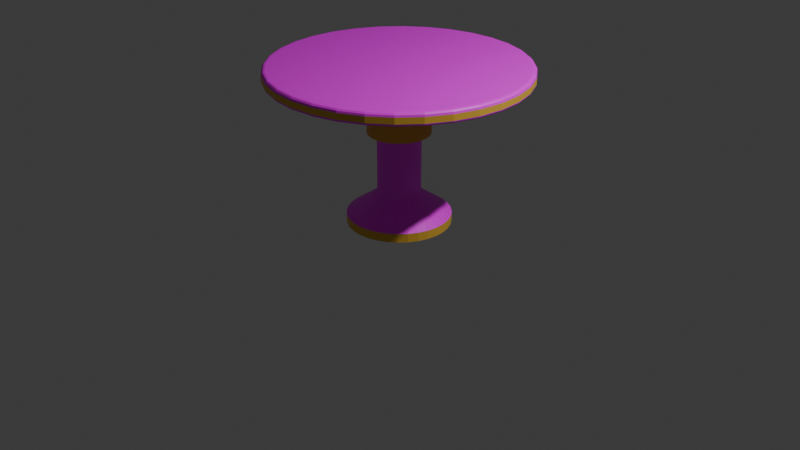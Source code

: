 # Source: table.blend  (saved by Blender 4.0.36; exported with 4.5.12 LTS)
import bpy
from mathutils import Matrix  # noqa: F401  (used for matrix-valued properties, if any)

bpy.ops.wm.read_factory_settings(use_empty=True)
scene = bpy.context.scene
scene.name = 'Scene'

# ---- collections
col_collection = bpy.data.collections.new('Collection'); scene.collection.children.link(col_collection)

# ---- images (referenced by path relative to the original .blend; pixels are not part of the script)
import os
ASSET_DIR = os.environ.get("B2B_ASSET_DIR", "")  # directory of the original .blend (textures are referenced by path, not embedded)
HERE = os.path.dirname(os.path.abspath(__file__))  # packed textures are extracted next to this script under _unpacked/

def load_image(name, relpath, width, height, colorspace="sRGB"):
    """Load a texture the original file referenced (path relative to the .blend, or extracted next to this script)."""
    p = next((c for c in (os.path.join(HERE, relpath), os.path.join(ASSET_DIR, relpath)) if relpath and os.path.exists(c)), "")
    if p:
        img = bpy.data.images.load(p, check_existing=True)
        img.name = name
    else:  # same state as the original file: an image datablock whose file is absent (Cycles renders it pink)
        img = bpy.data.images.new(name, width, height)
        img.source = "FILE"
        img.filepath = "//" + (relpath or name)
    img.colorspace_settings.name = colorspace
    return img
img_wood_dark_512_jpg = load_image('wood_dark_512.jpg', 'wood_dark_512.jpg', 1024, 1024, 'sRGB')

# ---- materials (node trees are filled in below, after node groups)
mat_material_001 = bpy.data.materials.new('Material.001')
mat_material_001.use_transparent_shadow = False
mat_material_003 = bpy.data.materials.new('Material.003')
mat_material_003.use_transparent_shadow = False

# ---- material node trees
mat_material_001.use_nodes = True; mat_material_001.node_tree.nodes.clear()
_N = mat_material_001.node_tree.nodes; _L = mat_material_001.node_tree.links
n0 = _N.new('ShaderNodeBsdfPrincipled'); n0.name = 'Principled BSDF'; n0.location = (-27, 186)
n0.inputs[3].default_value = 1.45
n1 = _N.new('ShaderNodeOutputMaterial'); n1.name = 'Material Output'; n1.location = (263, 186)
n2 = _N.new('ShaderNodeTexImage'); n2.name = 'Image Texture'; n2.location = (-378, 162)
n2.image = img_wood_dark_512_jpg
_L.new(n0.outputs[0], n1.inputs[0])
_L.new(n2.outputs[0], n0.inputs[0])
n1.is_active_output = True
mat_material_003.use_nodes = True; mat_material_003.node_tree.nodes.clear()
_N = mat_material_003.node_tree.nodes; _L = mat_material_003.node_tree.links
n0 = _N.new('ShaderNodeBsdfPrincipled'); n0.name = 'Principled BSDF'; n0.location = (10, 300)
n0.inputs[0].default_value = (0.8002, 0.4752, 0.05915, 1.0)
n0.inputs[3].default_value = 1.45
n1 = _N.new('ShaderNodeOutputMaterial'); n1.name = 'Material Output'; n1.location = (300, 300)
_L.new(n0.outputs[0], n1.inputs[0])
n1.is_active_output = True

# ---- world
world_world = bpy.data.worlds.new('World'); scene.world = world_world
world_world.use_nodes = True; world_world.node_tree.nodes.clear()
_N = world_world.node_tree.nodes; _L = world_world.node_tree.links
n0 = _N.new('ShaderNodeOutputWorld'); n0.name = 'World Output'; n0.location = (300, 300)
n1 = _N.new('ShaderNodeBackground'); n1.name = 'Background'; n1.location = (10, 300)
n1.inputs[0].default_value = (0.05088, 0.05088, 0.05088, 1.0)
_L.new(n1.outputs[0], n0.inputs[0])
n0.is_active_output = True
world_world.color = (0.05088, 0.05088, 0.05088)
world_world.use_sun_shadow = False
world_world.sun_shadow_jitter_overblur = 0.0

# ---- cameras
cam_camera = bpy.data.cameras.new('Camera')
cam_camera.clip_end = 100.0
cam_camera.ortho_scale = 7.314

# ---- lights
light_light = bpy.data.lights.new('Light', 'POINT')
light_light.transmission_factor = 0.0
light_light.use_soft_falloff = False
light_light.energy = 1000.0
light_light.shadow_soft_size = 0.1
light_light.shadow_maximum_resolution = 0.006
light_light.use_absolute_resolution = True

# ---- meshes
me_cylinder = bpy.data.meshes.new('Cylinder')
me_cylinder.from_pydata([(0.0, 1.0, 0.0009689), (0.0, 1.0, 0.1735), (0.1951, 0.9808, 0.0009689), (0.1951, 0.9808, 0.1735), (0.3827, 0.9239, 0.0009689), (0.3827, 0.9239, 0.1735), (0.5556, 0.8315, 0.0009689), (0.5556, 0.8315, 0.1735), (0.7071, 0.7071, 0.0009689), (0.7071, 0.7071, 0.1735), (0.8315, 0.5556, 0.0009689), (0.8315, 0.5556, 0.1735), (0.9239, 0.3827, 0.0009689), (0.9239, 0.3827, 0.1735), (0.9808, 0.1951, 0.0009689), (0.9808, 0.1951, 0.1735), (1.0, 0.0, 0.0009689), (1.0, 0.0, 0.1735), (0.9808, -0.1951, 0.0009689), (0.9808, -0.1951, 0.1735), (0.9239, -0.3827, 0.0009689), (0.9239, -0.3827, 0.1735), (0.8315, -0.5556, 0.0009689), (0.8315, -0.5556, 0.1735), (0.7071, -0.7071, 0.0009689), (0.7071, -0.7071, 0.1735), (0.5556, -0.8315, 0.0009689), (0.5556, -0.8315, 0.1735), (0.3827, -0.9239, 0.0009689), (0.3827, -0.9239, 0.1735), (0.1951, -0.9808, 0.0009689), (0.1951, -0.9808, 0.1735), (0.0, -1.0, 0.0009689), (0.0, -1.0, 0.1735), (-0.1951, -0.9808, 0.0009689), (-0.1951, -0.9808, 0.1735), (-0.3827, -0.9239, 0.0009689), (-0.3827, -0.9239, 0.1735), (-0.5556, -0.8315, 0.0009689), (-0.5556, -0.8315, 0.1735), (-0.7071, -0.7071, 0.0009689), (-0.7071, -0.7071, 0.1735), (-0.8315, -0.5556, 0.0009689), (-0.8315, -0.5556, 0.1735), (-0.9239, -0.3827, 0.0009689), (-0.9239, -0.3827, 0.1735), (-0.9808, -0.1951, 0.0009689), (-0.9808, -0.1951, 0.1735), (-1.0, 0.0, 0.0009689), (-1.0, 0.0, 0.1735), (-0.9808, 0.1951, 0.0009689), (-0.9808, 0.1951, 0.1735), (-0.9239, 0.3827, 0.0009689), (-0.9239, 0.3827, 0.1735), (-0.8315, 0.5556, 0.0009689), (-0.8315, 0.5556, 0.1735), (-0.7071, 0.7071, 0.0009689), (-0.7071, 0.7071, 0.1735), (-0.5556, 0.8315, 0.0009689), (-0.5556, 0.8315, 0.1735), (-0.3827, 0.9239, 0.0009689), (-0.3827, 0.9239, 0.1735), (-0.1951, 0.9808, 0.0009689), (-0.1951, 0.9808, 0.1735), (0.08083, 0.4064, 0.5843), (8.484e-09, 0.4143, 0.5843), (0.1586, 0.3828, 0.5843), (0.2302, 0.3445, 0.5843), (0.293, 0.293, 0.5843), (0.3445, 0.2302, 0.5843), (0.3828, 0.1586, 0.5843), (0.4064, 0.08083, 0.5843), (0.4143, -2.057e-09, 0.5843), (0.4064, -0.08083, 0.5843), (0.3828, -0.1586, 0.5843), (0.3445, -0.2302, 0.5843), (0.293, -0.293, 0.5843), (0.2302, -0.3445, 0.5843), (0.1586, -0.3828, 0.5843), (0.08083, -0.4064, 0.5843), (8.484e-09, -0.4143, 0.5843), (-0.08083, -0.4064, 0.5843), (-0.1586, -0.3828, 0.5843), (-0.2302, -0.3445, 0.5843), (-0.293, -0.293, 0.5843), (-0.3445, -0.2302, 0.5843), (-0.3828, -0.1586, 0.5843), (-0.4064, -0.08083, 0.5843), (-0.4143, -2.057e-09, 0.5843), (-0.4064, 0.08083, 0.5843), (-0.3828, 0.1586, 0.5843), (-0.3445, 0.2302, 0.5843), (-0.293, 0.293, 0.5843), (-0.2302, 0.3445, 0.5843), (-0.1586, 0.3828, 0.5843), (-0.08083, 0.4064, 0.5843), (0.08083, 0.4064, 0.5843), (8.484e-09, 0.4143, 0.5843), (0.1586, 0.3828, 0.5843), (0.2302, 0.3445, 0.5843), (0.293, 0.293, 0.5843), (0.3445, 0.2302, 0.5843), (0.3828, 0.1586, 0.5843), (0.4064, 0.08083, 0.5843), (0.4143, -2.057e-09, 0.5843), (0.4064, -0.08083, 0.5843), (0.3828, -0.1586, 0.5843), (0.3445, -0.2302, 0.5843), (0.293, -0.293, 0.5843), (0.2302, -0.3445, 0.5843), (0.1586, -0.3828, 0.5843), (0.08083, -0.4064, 0.5843), (8.484e-09, -0.4143, 0.5843), (-0.08083, -0.4064, 0.5843), (-0.1586, -0.3828, 0.5843), (-0.2302, -0.3445, 0.5843), (-0.293, -0.293, 0.5843), (-0.3445, -0.2302, 0.5843), (-0.3828, -0.1586, 0.5843), (-0.4064, -0.08083, 0.5843), (-0.4143, -2.057e-09, 0.5843), (-0.4064, 0.08083, 0.5843), (-0.3828, 0.1586, 0.5843), (-0.3445, 0.2302, 0.5843), (-0.293, 0.293, 0.5843), (-0.2302, 0.3445, 0.5843), (-0.1586, 0.3828, 0.5843), (-0.08083, 0.4064, 0.5843), (0.1173, 0.5897, 1.785), (6.511e-08, 0.6012, 1.785), (0.2301, 0.5554, 1.785), (0.334, 0.4999, 1.785), (0.4251, 0.4251, 1.785), (0.4999, 0.334, 1.785), (0.5554, 0.2301, 1.785), (0.5897, 0.1173, 1.785), (0.6012, -5.756e-09, 1.785), (0.5897, -0.1173, 1.785), (0.5554, -0.2301, 1.785), (0.4999, -0.334, 1.785), (0.4251, -0.4251, 1.785), (0.334, -0.4999, 1.785), (0.2301, -0.5554, 1.785), (0.1173, -0.5897, 1.785), (6.511e-08, -0.6012, 1.785), (-0.1173, -0.5897, 1.785), (-0.2301, -0.5554, 1.785), (-0.334, -0.4999, 1.785), (-0.4251, -0.4251, 1.785), (-0.4999, -0.334, 1.785), (-0.5554, -0.2301, 1.785), (-0.5897, -0.1173, 1.785), (-0.6012, -5.756e-09, 1.785), (-0.5897, 0.1173, 1.785), (-0.5554, 0.2301, 1.785), (-0.4999, 0.334, 1.785), (-0.4251, 0.4251, 1.785), (-0.334, 0.4999, 1.785), (-0.2301, 0.5554, 1.785), (-0.1173, 0.5897, 1.785), (0.1173, 0.5897, 2.145), (9.123e-08, 0.6012, 2.145), (0.2301, 0.5554, 2.145), (0.334, 0.4999, 2.145), (0.4251, 0.4251, 2.145), (0.4999, 0.334, 2.145), (0.5554, 0.2301, 2.145), (0.5897, 0.1173, 2.145), (0.6012, -5.756e-09, 2.145), (0.5897, -0.1173, 2.145), (0.5554, -0.2301, 2.145), (0.4999, -0.334, 2.145), (0.4251, -0.4251, 2.145), (0.334, -0.4999, 2.145), (0.2301, -0.5554, 2.145), (0.1173, -0.5897, 2.145), (9.123e-08, -0.6012, 2.145), (-0.1173, -0.5897, 2.145), (-0.2301, -0.5554, 2.145), (-0.334, -0.4999, 2.145), (-0.4251, -0.4251, 2.145), (-0.4999, -0.334, 2.145), (-0.5554, -0.2301, 2.145), (-0.5897, -0.1173, 2.145), (-0.6012, -5.756e-09, 2.145), (-0.5897, 0.1173, 2.145), (-0.5554, 0.2301, 2.145), (-0.4999, 0.334, 2.145), (-0.4251, 0.4251, 2.145), (-0.334, 0.4999, 2.145), (-0.2301, 0.5554, 2.145), (-0.1173, 0.5897, 2.145), (0.1075, 0.5403, 2.359), (9.553e-08, 0.5509, 2.359), (0.2108, 0.5089, 2.359), (0.306, 0.458, 2.359), (0.3895, 0.3895, 2.359), (0.458, 0.306, 2.359), (0.5089, 0.2108, 2.359), (0.5403, 0.1075, 2.359), (0.5509, -6.157e-09, 2.359), (0.5403, -0.1075, 2.359), (0.5089, -0.2108, 2.359), (0.458, -0.306, 2.359), (0.3895, -0.3895, 2.359), (0.306, -0.458, 2.359), (0.2108, -0.5089, 2.359), (0.1075, -0.5403, 2.359), (9.553e-08, -0.5509, 2.359), (-0.1075, -0.5403, 2.359), (-0.2108, -0.5089, 2.359), (-0.306, -0.458, 2.359), (-0.3895, -0.3895, 2.359), (-0.458, -0.306, 2.359), (-0.5089, -0.2108, 2.359), (-0.5403, -0.1075, 2.359), (-0.5509, -6.157e-09, 2.359), (-0.5403, 0.1075, 2.359), (-0.5089, 0.2108, 2.359), (-0.458, 0.306, 2.359), (-0.3895, 0.3895, 2.359), (-0.306, 0.458, 2.359), (-0.2108, 0.5089, 2.359), (-0.1075, 0.5403, 2.359), (0.1562, 0.7853, 2.646), (1.067e-07, 0.8007, 2.646), (0.3064, 0.7398, 2.646), (0.4448, 0.6658, 2.646), (0.5662, 0.5662, 2.646), (0.6658, 0.4448, 2.646), (0.7398, 0.3064, 2.646), (0.7853, 0.1562, 2.646), (0.8007, -7.356e-09, 2.646), (0.7853, -0.1562, 2.646), (0.7398, -0.3064, 2.646), (0.6658, -0.4448, 2.646), (0.5662, -0.5662, 2.646), (0.4448, -0.6658, 2.646), (0.3064, -0.7398, 2.646), (0.1562, -0.7853, 2.646), (1.067e-07, -0.8007, 2.646), (-0.1562, -0.7853, 2.646), (-0.3064, -0.7398, 2.646), (-0.4448, -0.6658, 2.646), (-0.5662, -0.5662, 2.646), (-0.6658, -0.4448, 2.646), (-0.7398, -0.3064, 2.646), (-0.7853, -0.1562, 2.646), (-0.8007, -7.356e-09, 2.646), (-0.7853, 0.1562, 2.646), (-0.7398, 0.3064, 2.646), (-0.6658, 0.4448, 2.646), (-0.5662, 0.5662, 2.646), (-0.4448, 0.6658, 2.646), (-0.3064, 0.7398, 2.646), (-0.1562, 0.7853, 2.646), (0.468, 2.353, 3.07), (0.4818, 2.422, 3.0), (0.4749, 2.388, 3.061), (0.48, 2.413, 3.035), (1.091e-07, 2.47, 3.0), (1.08e-07, 2.399, 3.07), (1.083e-07, 2.46, 3.035), (1.079e-07, 2.434, 3.061), (0.9181, 2.216, 3.07), (0.9451, 2.282, 3.0), (0.9316, 2.249, 3.061), (0.9415, 2.273, 3.035), (1.333, 1.995, 3.07), (1.372, 2.053, 3.0), (1.352, 2.024, 3.061), (1.367, 2.046, 3.035), (1.696, 1.696, 3.07), (1.746, 1.746, 3.0), (1.721, 1.721, 3.061), (1.74, 1.74, 3.035), (1.995, 1.333, 3.07), (2.053, 1.372, 3.0), (2.024, 1.352, 3.061), (2.046, 1.367, 3.035), (2.216, 0.9181, 3.07), (2.282, 0.9451, 3.0), (2.249, 0.9316, 3.061), (2.273, 0.9415, 3.035), (2.353, 0.468, 3.07), (2.422, 0.4818, 3.0), (2.388, 0.4749, 3.061), (2.413, 0.48, 3.035), (2.399, -2.794e-09, 3.07), (2.47, -4.389e-09, 3.0), (2.434, -3.609e-09, 3.061), (2.46, -4.191e-09, 3.035), (2.353, -0.468, 3.07), (2.422, -0.4818, 3.0), (2.388, -0.4749, 3.061), (2.413, -0.48, 3.035), (2.216, -0.9181, 3.07), (2.282, -0.9451, 3.0), (2.249, -0.9316, 3.061), (2.273, -0.9415, 3.035), (1.995, -1.333, 3.07), (2.053, -1.372, 3.0), (2.024, -1.352, 3.061), (2.046, -1.367, 3.035), (1.696, -1.696, 3.07), (1.746, -1.746, 3.0), (1.721, -1.721, 3.061), (1.74, -1.74, 3.035), (1.333, -1.995, 3.07), (1.372, -2.053, 3.0), (1.352, -2.024, 3.061), (1.367, -2.046, 3.035), (0.9181, -2.216, 3.07), (0.9451, -2.282, 3.0), (0.9316, -2.249, 3.061), (0.9415, -2.273, 3.035), (0.468, -2.353, 3.07), (0.4818, -2.422, 3.0), (0.4749, -2.388, 3.061), (0.48, -2.413, 3.035), (1.085e-07, -2.399, 3.07), (1.091e-07, -2.47, 3.0), (1.081e-07, -2.434, 3.061), (1.083e-07, -2.46, 3.035), (-0.468, -2.353, 3.07), (-0.4818, -2.422, 3.0), (-0.4749, -2.388, 3.061), (-0.48, -2.413, 3.035), (-0.9181, -2.216, 3.07), (-0.9451, -2.282, 3.0), (-0.9316, -2.249, 3.061), (-0.9415, -2.273, 3.035), (-1.333, -1.995, 3.07), (-1.372, -2.053, 3.0), (-1.352, -2.024, 3.061), (-1.367, -2.046, 3.035), (-1.696, -1.696, 3.07), (-1.746, -1.746, 3.0), (-1.721, -1.721, 3.061), (-1.74, -1.74, 3.035), (-1.995, -1.333, 3.07), (-2.053, -1.372, 3.0), (-2.024, -1.352, 3.061), (-2.046, -1.367, 3.035), (-2.216, -0.9181, 3.07), (-2.282, -0.9451, 3.0), (-2.249, -0.9316, 3.061), (-2.273, -0.9415, 3.035), (-2.353, -0.468, 3.07), (-2.422, -0.4818, 3.0), (-2.388, -0.4749, 3.061), (-2.413, -0.48, 3.035), (-2.399, -3.26e-09, 3.07), (-2.47, -4.389e-09, 3.0), (-2.434, -3.842e-09, 3.061), (-2.46, -4.249e-09, 3.035), (-2.353, 0.468, 3.07), (-2.422, 0.4818, 3.0), (-2.388, 0.4749, 3.061), (-2.413, 0.48, 3.035), (-2.216, 0.9181, 3.07), (-2.282, 0.9451, 3.0), (-2.249, 0.9316, 3.061), (-2.273, 0.9415, 3.035), (-1.995, 1.333, 3.07), (-2.053, 1.372, 3.0), (-2.024, 1.352, 3.061), (-2.046, 1.367, 3.035), (-1.696, 1.696, 3.07), (-1.746, 1.746, 3.0), (-1.721, 1.721, 3.061), (-1.74, 1.74, 3.035), (-1.333, 1.995, 3.07), (-1.372, 2.053, 3.0), (-1.352, 2.024, 3.061), (-1.367, 2.046, 3.035), (-0.9181, 2.216, 3.07), (-0.9451, 2.282, 3.0), (-0.9316, 2.249, 3.061), (-0.9415, 2.273, 3.035), (-0.468, 2.353, 3.07), (-0.4818, 2.422, 3.0), (-0.4749, 2.388, 3.061), (-0.48, 2.413, 3.035), (0.4818, 2.422, 2.881), (0.4734, 2.38, 2.833), (0.4807, 2.417, 2.859), (0.4776, 2.401, 2.841), (1.13e-07, 2.426, 2.833), (1.121e-07, 2.47, 2.881), (1.129e-07, 2.448, 2.841), (1.126e-07, 2.464, 2.859), (0.9451, 2.282, 2.881), (0.9286, 2.242, 2.833), (0.9429, 2.276, 2.859), (0.9368, 2.262, 2.841), (1.372, 2.053, 2.881), (1.348, 2.018, 2.833), (1.369, 2.049, 2.859), (1.36, 2.035, 2.841), (1.746, 1.746, 2.881), (1.716, 1.716, 2.833), (1.742, 1.742, 2.859), (1.731, 1.731, 2.841), (2.053, 1.372, 2.881), (2.018, 1.348, 2.833), (2.049, 1.369, 2.859), (2.035, 1.36, 2.841), (2.282, 0.9451, 2.881), (2.242, 0.9286, 2.833), (2.276, 0.9429, 2.859), (2.262, 0.9368, 2.841), (2.422, 0.4818, 2.881), (2.38, 0.4734, 2.833), (2.417, 0.4807, 2.859), (2.401, 0.4776, 2.841), (2.47, -4.389e-09, 2.881), (2.426, -4.466e-09, 2.833), (2.464, -4.395e-09, 2.859), (2.448, -4.424e-09, 2.841), (2.422, -0.4818, 2.881), (2.38, -0.4734, 2.833), (2.417, -0.4807, 2.859), (2.401, -0.4776, 2.841), (2.282, -0.9451, 2.881), (2.242, -0.9286, 2.833), (2.276, -0.9429, 2.859), (2.262, -0.9368, 2.841), (2.053, -1.372, 2.881), (2.018, -1.348, 2.833), (2.049, -1.369, 2.859), (2.035, -1.36, 2.841), (1.746, -1.746, 2.881), (1.716, -1.716, 2.833), (1.742, -1.742, 2.859), (1.731, -1.731, 2.841), (1.372, -2.053, 2.881), (1.348, -2.018, 2.833), (1.369, -2.049, 2.859), (1.36, -2.035, 2.841), (0.9451, -2.282, 2.881), (0.9286, -2.242, 2.833), (0.9429, -2.276, 2.859), (0.9368, -2.262, 2.841), (0.4818, -2.422, 2.881), (0.4734, -2.38, 2.833), (0.4807, -2.417, 2.859), (0.4776, -2.401, 2.841), (1.121e-07, -2.47, 2.881), (1.13e-07, -2.426, 2.833), (1.126e-07, -2.464, 2.859), (1.129e-07, -2.448, 2.841), (-0.4818, -2.422, 2.881), (-0.4734, -2.38, 2.833), (-0.4807, -2.417, 2.859), (-0.4776, -2.401, 2.841), (-0.9451, -2.282, 2.881), (-0.9286, -2.242, 2.833), (-0.9429, -2.276, 2.859), (-0.9368, -2.262, 2.841), (-1.372, -2.053, 2.881), (-1.348, -2.018, 2.833), (-1.369, -2.049, 2.859), (-1.36, -2.035, 2.841), (-1.746, -1.746, 2.881), (-1.716, -1.716, 2.833), (-1.742, -1.742, 2.859), (-1.731, -1.731, 2.841), (-2.053, -1.372, 2.881), (-2.018, -1.348, 2.833), (-2.049, -1.369, 2.859), (-2.035, -1.36, 2.841), (-2.282, -0.9451, 2.881), (-2.242, -0.9286, 2.833), (-2.276, -0.9429, 2.859), (-2.262, -0.9368, 2.841), (-2.422, -0.4818, 2.881), (-2.38, -0.4734, 2.833), (-2.417, -0.4807, 2.859), (-2.401, -0.4776, 2.841), (-2.47, -4.389e-09, 2.881), (-2.426, -4.466e-09, 2.833), (-2.464, -4.395e-09, 2.859), (-2.448, -4.424e-09, 2.841), (-2.422, 0.4818, 2.881), (-2.38, 0.4734, 2.833), (-2.417, 0.4807, 2.859), (-2.401, 0.4776, 2.841), (-2.282, 0.9451, 2.881), (-2.242, 0.9286, 2.833), (-2.276, 0.9429, 2.859), (-2.262, 0.9368, 2.841), (-2.053, 1.372, 2.881), (-2.018, 1.348, 2.833), (-2.049, 1.369, 2.859), (-2.035, 1.36, 2.841), (-1.746, 1.746, 2.881), (-1.716, 1.716, 2.833), (-1.742, 1.742, 2.859), (-1.731, 1.731, 2.841), (-1.372, 2.053, 2.881), (-1.348, 2.018, 2.833), (-1.369, 2.049, 2.859), (-1.36, 2.035, 2.841), (-0.9451, 2.282, 2.881), (-0.9286, 2.242, 2.833), (-0.9429, 2.276, 2.859), (-0.9368, 2.262, 2.841), (-0.4818, 2.422, 2.881), (-0.4734, 2.38, 2.833), (-0.4807, 2.417, 2.859), (-0.4776, 2.401, 2.841), (0.09544, 0.4798, 1.785), (0.08083, 0.4064, 1.711), (0.08814, 0.4431, 1.775), (0.08279, 0.4162, 1.748), (5.938e-08, 0.4143, 1.711), (6.37e-08, 0.4892, 1.785), (6.118e-08, 0.4244, 1.748), (6.275e-08, 0.4518, 1.775), (0.1872, 0.452, 1.785), (0.1586, 0.3828, 1.711), (0.1729, 0.4174, 1.775), (0.1624, 0.3921, 1.748), (0.2718, 0.4067, 1.785), (0.2302, 0.3445, 1.711), (0.251, 0.3756, 1.775), (0.2358, 0.3528, 1.748), (0.3459, 0.3459, 1.785), (0.293, 0.293, 1.711), (0.3194, 0.3194, 1.775), (0.3001, 0.3001, 1.748), (0.4067, 0.2718, 1.785), (0.3445, 0.2302, 1.711), (0.3756, 0.251, 1.775), (0.3528, 0.2358, 1.748), (0.452, 0.1872, 1.785), (0.3828, 0.1586, 1.711), (0.4174, 0.1729, 1.775), (0.3921, 0.1624, 1.748), (0.4798, 0.09544, 1.785), (0.4064, 0.08083, 1.711), (0.4431, 0.08814, 1.775), (0.4162, 0.08279, 1.748), (0.4892, -3.539e-09, 1.785), (0.4143, -2.057e-09, 1.711), (0.4518, -2.794e-09, 1.775), (0.4244, -2.27e-09, 1.748), (0.4798, -0.09544, 1.785), (0.4064, -0.08083, 1.711), (0.4431, -0.08814, 1.775), (0.4162, -0.08279, 1.748), (0.452, -0.1872, 1.785), (0.3828, -0.1586, 1.711), (0.4174, -0.1729, 1.775), (0.3921, -0.1624, 1.748), (0.4067, -0.2718, 1.785), (0.3445, -0.2302, 1.711), (0.3756, -0.251, 1.775), (0.3528, -0.2358, 1.748), (0.3459, -0.3459, 1.785), (0.293, -0.293, 1.711), (0.3194, -0.3194, 1.775), (0.3001, -0.3001, 1.748), (0.2718, -0.4067, 1.785), (0.2302, -0.3445, 1.711), (0.251, -0.3756, 1.775), (0.2358, -0.3528, 1.748), (0.1872, -0.452, 1.785), (0.1586, -0.3828, 1.711), (0.1729, -0.4174, 1.775), (0.1624, -0.3921, 1.748), (0.09544, -0.4798, 1.785), (0.08083, -0.4064, 1.711), (0.08814, -0.4431, 1.775), (0.08279, -0.4162, 1.748), (6.37e-08, -0.4892, 1.785), (5.938e-08, -0.4143, 1.711), (6.275e-08, -0.4518, 1.775), (6.118e-08, -0.4244, 1.748), (-0.09544, -0.4798, 1.785), (-0.08083, -0.4064, 1.711), (-0.08814, -0.4431, 1.775), (-0.08279, -0.4162, 1.748), (-0.1872, -0.452, 1.785), (-0.1586, -0.3828, 1.711), (-0.1729, -0.4174, 1.775), (-0.1624, -0.3921, 1.748), (-0.2718, -0.4067, 1.785), (-0.2302, -0.3445, 1.711), (-0.251, -0.3756, 1.775), (-0.2358, -0.3528, 1.748), (-0.3459, -0.3459, 1.785), (-0.293, -0.293, 1.711), (-0.3194, -0.3194, 1.775), (-0.3001, -0.3001, 1.748), (-0.4067, -0.2718, 1.785), (-0.3445, -0.2302, 1.711), (-0.3756, -0.251, 1.775), (-0.3528, -0.2358, 1.748), (-0.452, -0.1872, 1.785), (-0.3828, -0.1586, 1.711), (-0.4174, -0.1729, 1.775), (-0.3921, -0.1624, 1.748), (-0.4798, -0.09544, 1.785), (-0.4064, -0.08083, 1.711), (-0.4431, -0.08814, 1.775), (-0.4162, -0.08279, 1.748), (-0.4892, -3.539e-09, 1.785), (-0.4143, -2.057e-09, 1.711), (-0.4518, -2.794e-09, 1.775), (-0.4244, -2.27e-09, 1.748), (-0.4798, 0.09544, 1.785), (-0.4064, 0.08083, 1.711), (-0.4431, 0.08814, 1.775), (-0.4162, 0.08279, 1.748), (-0.452, 0.1872, 1.785), (-0.3828, 0.1586, 1.711), (-0.4174, 0.1729, 1.775), (-0.3921, 0.1624, 1.748), (-0.4067, 0.2718, 1.785), (-0.3445, 0.2302, 1.711), (-0.3756, 0.251, 1.775), (-0.3528, 0.2358, 1.748), (-0.3459, 0.3459, 1.785), (-0.293, 0.293, 1.711), (-0.3194, 0.3194, 1.775), (-0.3001, 0.3001, 1.748), (-0.2718, 0.4067, 1.785), (-0.2302, 0.3445, 1.711), (-0.251, 0.3756, 1.775), (-0.2358, 0.3528, 1.748), (-0.1872, 0.452, 1.785), (-0.1586, 0.3828, 1.711), (-0.1729, 0.4174, 1.775), (-0.1624, 0.3921, 1.748), (-0.09544, 0.4798, 1.785), (-0.08083, 0.4064, 1.711), (-0.08814, 0.4431, 1.775), (-0.08279, 0.4162, 1.748)], [], [(0, 1, 3, 2), (2, 3, 5, 4), (4, 5, 7, 6), (6, 7, 9, 8), (8, 9, 11, 10), (10, 11, 13, 12), (12, 13, 15, 14), (14, 15, 17, 16), (16, 17, 19, 18), (18, 19, 21, 20), (20, 21, 23, 22), (22, 23, 25, 24), (24, 25, 27, 26), (26, 27, 29, 28), (28, 29, 31, 30), (30, 31, 33, 32), (32, 33, 35, 34), (34, 35, 37, 36), (36, 37, 39, 38), (38, 39, 41, 40), (40, 41, 43, 42), (42, 43, 45, 44), (44, 45, 47, 46), (46, 47, 49, 48), (48, 49, 51, 50), (50, 51, 53, 52), (52, 53, 55, 54), (54, 55, 57, 56), (56, 57, 59, 58), (58, 59, 61, 60), (19, 17, 72, 73), (60, 61, 63, 62), (62, 63, 1, 0), (0, 2, 4, 6, 8, 10, 12, 14, 16, 18, 20, 22, 24, 26, 28, 30, 32, 34, 36, 38, 40, 42, 44, 46, 48, 50, 52, 54, 56, 58, 60, 62), (75, 74, 106, 107), (37, 35, 81, 82), (55, 53, 90, 91), (11, 9, 68, 69), (29, 27, 77, 78), (47, 45, 86, 87), (3, 1, 65, 64), (1, 63, 95, 65), (21, 19, 73, 74), (39, 37, 82, 83), (57, 55, 91, 92), (13, 11, 69, 70), (31, 29, 78, 79), (49, 47, 87, 88), (5, 3, 64, 66), (23, 21, 74, 75), (41, 39, 83, 84), (59, 57, 92, 93), (15, 13, 70, 71), (33, 31, 79, 80), (51, 49, 88, 89), (7, 5, 66, 67), (25, 23, 75, 76), (43, 41, 84, 85), (61, 59, 93, 94), (17, 15, 71, 72), (35, 33, 80, 81), (53, 51, 89, 90), (9, 7, 67, 68), (27, 25, 76, 77), (45, 43, 85, 86), (63, 61, 94, 95), (572, 568, 142, 143), (89, 88, 120, 121), (76, 75, 107, 108), (90, 89, 121, 122), (77, 76, 108, 109), (91, 90, 122, 123), (78, 77, 109, 110), (64, 65, 97, 96), (92, 91, 123, 124), (79, 78, 110, 111), (66, 64, 96, 98), (93, 92, 124, 125), (80, 79, 111, 112), (67, 66, 98, 99), (94, 93, 125, 126), (81, 80, 112, 113), (68, 67, 99, 100), (95, 94, 126, 127), (82, 81, 113, 114), (69, 68, 100, 101), (65, 95, 127, 97), (83, 82, 114, 115), (70, 69, 101, 102), (84, 83, 115, 116), (71, 70, 102, 103), (85, 84, 116, 117), (72, 71, 103, 104), (86, 85, 117, 118), (73, 72, 104, 105), (87, 86, 118, 119), (74, 73, 105, 106), (88, 87, 119, 120), (584, 580, 145, 146), (520, 512, 128, 130), (628, 624, 156, 157), (576, 572, 143, 144), (96, 97, 516, 513), (632, 628, 157, 158), (113, 112, 577, 581), (528, 524, 131, 132), (636, 632, 158, 159), (580, 576, 144, 145), (532, 528, 132, 133), (588, 584, 146, 147), (536, 532, 133, 134), (524, 520, 130, 131), (592, 588, 147, 148), (540, 536, 134, 135), (596, 592, 148, 149), (544, 540, 135, 136), (600, 596, 149, 150), (548, 544, 136, 137), (604, 600, 150, 151), (552, 548, 137, 138), (608, 604, 151, 152), (556, 552, 138, 139), (612, 608, 152, 153), (560, 556, 139, 140), (616, 612, 153, 154), (564, 560, 140, 141), (620, 616, 154, 155), (568, 564, 141, 142), (624, 620, 155, 156), (148, 147, 179, 180), (100, 99, 525, 529), (127, 126, 633, 637), (114, 113, 581, 585), (101, 100, 529, 533), (97, 127, 637, 516), (115, 114, 585, 589), (102, 101, 533, 537), (116, 115, 589, 593), (103, 102, 537, 541), (117, 116, 593, 597), (104, 103, 541, 545), (118, 117, 597, 601), (105, 104, 545, 549), (119, 118, 601, 605), (106, 105, 549, 553), (120, 119, 605, 609), (107, 106, 553, 557), (121, 120, 609, 613), (108, 107, 557, 561), (122, 121, 613, 617), (109, 108, 561, 565), (123, 122, 617, 621), (110, 109, 565, 569), (98, 96, 513, 521), (124, 123, 621, 625), (111, 110, 569, 573), (517, 636, 159, 129), (125, 124, 625, 629), (112, 111, 573, 577), (99, 98, 521, 525), (126, 125, 629, 633), (183, 182, 214, 215), (135, 134, 166, 167), (149, 148, 180, 181), (136, 135, 167, 168), (150, 149, 181, 182), (137, 136, 168, 169), (151, 150, 182, 183), (138, 137, 169, 170), (152, 151, 183, 184), (139, 138, 170, 171), (153, 152, 184, 185), (140, 139, 171, 172), (154, 153, 185, 186), (141, 140, 172, 173), (155, 154, 186, 187), (142, 141, 173, 174), (128, 129, 161, 160), (156, 155, 187, 188), (143, 142, 174, 175), (130, 128, 160, 162), (157, 156, 188, 189), (144, 143, 175, 176), (131, 130, 162, 163), (158, 157, 189, 190), (145, 144, 176, 177), (132, 131, 163, 164), (159, 158, 190, 191), (146, 145, 177, 178), (133, 132, 164, 165), (129, 159, 191, 161), (147, 146, 178, 179), (134, 133, 165, 166), (218, 217, 249, 250), (170, 169, 201, 202), (184, 183, 215, 216), (171, 170, 202, 203), (185, 184, 216, 217), (172, 171, 203, 204), (186, 185, 217, 218), (173, 172, 204, 205), (187, 186, 218, 219), (174, 173, 205, 206), (160, 161, 193, 192), (188, 187, 219, 220), (175, 174, 206, 207), (162, 160, 192, 194), (189, 188, 220, 221), (176, 175, 207, 208), (163, 162, 194, 195), (190, 189, 221, 222), (177, 176, 208, 209), (164, 163, 195, 196), (191, 190, 222, 223), (178, 177, 209, 210), (165, 164, 196, 197), (161, 191, 223, 193), (179, 178, 210, 211), (166, 165, 197, 198), (180, 179, 211, 212), (167, 166, 198, 199), (181, 180, 212, 213), (168, 167, 199, 200), (182, 181, 213, 214), (169, 168, 200, 201), (504, 500, 373, 377), (205, 204, 236, 237), (219, 218, 250, 251), (206, 205, 237, 238), (192, 193, 225, 224), (220, 219, 251, 252), (207, 206, 238, 239), (194, 192, 224, 226), (221, 220, 252, 253), (208, 207, 239, 240), (195, 194, 226, 227), (222, 221, 253, 254), (209, 208, 240, 241), (196, 195, 227, 228), (223, 222, 254, 255), (210, 209, 241, 242), (197, 196, 228, 229), (193, 223, 255, 225), (211, 210, 242, 243), (198, 197, 229, 230), (212, 211, 243, 244), (199, 198, 230, 231), (213, 212, 244, 245), (200, 199, 231, 232), (214, 213, 245, 246), (201, 200, 232, 233), (215, 214, 246, 247), (202, 201, 233, 234), (216, 215, 247, 248), (203, 202, 234, 235), (217, 216, 248, 249), (204, 203, 235, 236), (400, 396, 269, 273), (452, 448, 321, 325), (396, 392, 265, 269), (508, 504, 377, 381), (456, 452, 325, 329), (404, 400, 273, 277), (460, 456, 329, 333), (408, 404, 277, 281), (227, 226, 393, 397), (464, 460, 333, 337), (412, 408, 281, 285), (468, 464, 337, 341), (416, 412, 285, 289), (472, 468, 341, 345), (420, 416, 289, 293), (476, 472, 345, 349), (424, 420, 293, 297), (480, 476, 349, 353), (428, 424, 297, 301), (484, 480, 353, 357), (432, 428, 301, 305), (488, 484, 357, 361), (436, 432, 305, 309), (492, 488, 361, 365), (440, 436, 309, 313), (496, 492, 365, 369), (444, 440, 313, 317), (392, 384, 257, 265), (500, 496, 369, 373), (448, 444, 317, 321), (224, 225, 388, 385), (389, 508, 381, 260), (244, 243, 461, 465), (231, 230, 409, 413), (245, 244, 465, 469), (232, 231, 413, 417), (246, 245, 469, 473), (233, 232, 417, 421), (247, 246, 473, 477), (234, 233, 421, 425), (248, 247, 477, 481), (235, 234, 425, 429), (249, 248, 481, 485), (236, 235, 429, 433), (250, 249, 485, 489), (237, 236, 433, 437), (251, 250, 489, 493), (238, 237, 437, 441), (252, 251, 493, 497), (239, 238, 441, 445), (256, 261, 380, 376, 372, 368, 364, 360, 356, 352, 348, 344, 340, 336, 332, 328, 324, 320, 316, 312, 308, 304, 300, 296, 292, 288, 284, 280, 276, 272, 268, 264), (253, 252, 497, 501), (240, 239, 445, 449), (225, 255, 509, 388), (254, 253, 501, 505), (241, 240, 449, 453), (228, 227, 397, 401), (255, 254, 505, 509), (242, 241, 453, 457), (229, 228, 401, 405), (243, 242, 457, 461), (230, 229, 405, 409), (257, 260, 262, 259), (259, 262, 263, 258), (258, 263, 261, 256), (265, 257, 259, 267), (267, 259, 258, 266), (266, 258, 256, 264), (269, 265, 267, 271), (271, 267, 266, 270), (270, 266, 264, 268), (273, 269, 271, 275), (275, 271, 270, 274), (274, 270, 268, 272), (277, 273, 275, 279), (279, 275, 274, 278), (278, 274, 272, 276), (281, 277, 279, 283), (283, 279, 278, 282), (282, 278, 276, 280), (285, 281, 283, 287), (287, 283, 282, 286), (286, 282, 280, 284), (289, 285, 287, 291), (291, 287, 286, 290), (290, 286, 284, 288), (293, 289, 291, 295), (295, 291, 290, 294), (294, 290, 288, 292), (297, 293, 295, 299), (299, 295, 294, 298), (298, 294, 292, 296), (301, 297, 299, 303), (303, 299, 298, 302), (302, 298, 296, 300), (305, 301, 303, 307), (307, 303, 302, 306), (306, 302, 300, 304), (309, 305, 307, 311), (311, 307, 306, 310), (310, 306, 304, 308), (313, 309, 311, 315), (315, 311, 310, 314), (314, 310, 308, 312), (317, 313, 315, 319), (319, 315, 314, 318), (318, 314, 312, 316), (321, 317, 319, 323), (323, 319, 318, 322), (322, 318, 316, 320), (325, 321, 323, 327), (327, 323, 322, 326), (326, 322, 320, 324), (329, 325, 327, 331), (331, 327, 326, 330), (330, 326, 324, 328), (333, 329, 331, 335), (335, 331, 330, 334), (334, 330, 328, 332), (337, 333, 335, 339), (339, 335, 334, 338), (338, 334, 332, 336), (341, 337, 339, 343), (343, 339, 338, 342), (342, 338, 336, 340), (345, 341, 343, 347), (347, 343, 342, 346), (346, 342, 340, 344), (349, 345, 347, 351), (351, 347, 346, 350), (350, 346, 344, 348), (353, 349, 351, 355), (355, 351, 350, 354), (354, 350, 348, 352), (357, 353, 355, 359), (359, 355, 354, 358), (358, 354, 352, 356), (361, 357, 359, 363), (363, 359, 358, 362), (362, 358, 356, 360), (365, 361, 363, 367), (367, 363, 362, 366), (366, 362, 360, 364), (369, 365, 367, 371), (371, 367, 366, 370), (370, 366, 364, 368), (373, 369, 371, 375), (375, 371, 370, 374), (374, 370, 368, 372), (377, 373, 375, 379), (379, 375, 374, 378), (378, 374, 372, 376), (381, 377, 379, 383), (383, 379, 378, 382), (382, 378, 376, 380), (260, 381, 383, 262), (262, 383, 382, 263), (263, 382, 380, 261), (226, 224, 385, 393), (385, 388, 390, 387), (387, 390, 391, 386), (386, 391, 389, 384), (393, 385, 387, 395), (395, 387, 386, 394), (394, 386, 384, 392), (397, 393, 395, 399), (399, 395, 394, 398), (398, 394, 392, 396), (401, 397, 399, 403), (403, 399, 398, 402), (402, 398, 396, 400), (405, 401, 403, 407), (407, 403, 402, 406), (406, 402, 400, 404), (409, 405, 407, 411), (411, 407, 406, 410), (410, 406, 404, 408), (413, 409, 411, 415), (415, 411, 410, 414), (414, 410, 408, 412), (417, 413, 415, 419), (419, 415, 414, 418), (418, 414, 412, 416), (421, 417, 419, 423), (423, 419, 418, 422), (422, 418, 416, 420), (425, 421, 423, 427), (427, 423, 422, 426), (426, 422, 420, 424), (429, 425, 427, 431), (431, 427, 426, 430), (430, 426, 424, 428), (433, 429, 431, 435), (435, 431, 430, 434), (434, 430, 428, 432), (437, 433, 435, 439), (439, 435, 434, 438), (438, 434, 432, 436), (441, 437, 439, 443), (443, 439, 438, 442), (442, 438, 436, 440), (445, 441, 443, 447), (447, 443, 442, 446), (446, 442, 440, 444), (449, 445, 447, 451), (451, 447, 446, 450), (450, 446, 444, 448), (453, 449, 451, 455), (455, 451, 450, 454), (454, 450, 448, 452), (457, 453, 455, 459), (459, 455, 454, 458), (458, 454, 452, 456), (461, 457, 459, 463), (463, 459, 458, 462), (462, 458, 456, 460), (465, 461, 463, 467), (467, 463, 462, 466), (466, 462, 460, 464), (469, 465, 467, 471), (471, 467, 466, 470), (470, 466, 464, 468), (473, 469, 471, 475), (475, 471, 470, 474), (474, 470, 468, 472), (477, 473, 475, 479), (479, 475, 474, 478), (478, 474, 472, 476), (481, 477, 479, 483), (483, 479, 478, 482), (482, 478, 476, 480), (485, 481, 483, 487), (487, 483, 482, 486), (486, 482, 480, 484), (489, 485, 487, 491), (491, 487, 486, 490), (490, 486, 484, 488), (493, 489, 491, 495), (495, 491, 490, 494), (494, 490, 488, 492), (497, 493, 495, 499), (499, 495, 494, 498), (498, 494, 492, 496), (501, 497, 499, 503), (503, 499, 498, 502), (502, 498, 496, 500), (505, 501, 503, 507), (507, 503, 502, 506), (506, 502, 500, 504), (509, 505, 507, 511), (511, 507, 506, 510), (510, 506, 504, 508), (388, 509, 511, 390), (390, 511, 510, 391), (391, 510, 508, 389), (384, 389, 260, 257), (513, 516, 518, 515), (515, 518, 519, 514), (514, 519, 517, 512), (521, 513, 515, 523), (523, 515, 514, 522), (522, 514, 512, 520), (525, 521, 523, 527), (527, 523, 522, 526), (526, 522, 520, 524), (529, 525, 527, 531), (531, 527, 526, 530), (530, 526, 524, 528), (533, 529, 531, 535), (535, 531, 530, 534), (534, 530, 528, 532), (537, 533, 535, 539), (539, 535, 534, 538), (538, 534, 532, 536), (541, 537, 539, 543), (543, 539, 538, 542), (542, 538, 536, 540), (545, 541, 543, 547), (547, 543, 542, 546), (546, 542, 540, 544), (549, 545, 547, 551), (551, 547, 546, 550), (550, 546, 544, 548), (553, 549, 551, 555), (555, 551, 550, 554), (554, 550, 548, 552), (557, 553, 555, 559), (559, 555, 554, 558), (558, 554, 552, 556), (561, 557, 559, 563), (563, 559, 558, 562), (562, 558, 556, 560), (565, 561, 563, 567), (567, 563, 562, 566), (566, 562, 560, 564), (569, 565, 567, 571), (571, 567, 566, 570), (570, 566, 564, 568), (573, 569, 571, 575), (575, 571, 570, 574), (574, 570, 568, 572), (577, 573, 575, 579), (579, 575, 574, 578), (578, 574, 572, 576), (581, 577, 579, 583), (583, 579, 578, 582), (582, 578, 576, 580), (585, 581, 583, 587), (587, 583, 582, 586), (586, 582, 580, 584), (589, 585, 587, 591), (591, 587, 586, 590), (590, 586, 584, 588), (593, 589, 591, 595), (595, 591, 590, 594), (594, 590, 588, 592), (597, 593, 595, 599), (599, 595, 594, 598), (598, 594, 592, 596), (601, 597, 599, 603), (603, 599, 598, 602), (602, 598, 596, 600), (605, 601, 603, 607), (607, 603, 602, 606), (606, 602, 600, 604), (609, 605, 607, 611), (611, 607, 606, 610), (610, 606, 604, 608), (613, 609, 611, 615), (615, 611, 610, 614), (614, 610, 608, 612), (617, 613, 615, 619), (619, 615, 614, 618), (618, 614, 612, 616), (621, 617, 619, 623), (623, 619, 618, 622), (622, 618, 616, 620), (625, 621, 623, 627), (627, 623, 622, 626), (626, 622, 620, 624), (629, 625, 627, 631), (631, 627, 626, 630), (630, 626, 624, 628), (633, 629, 631, 635), (635, 631, 630, 634), (634, 630, 628, 632), (637, 633, 635, 639), (639, 635, 634, 638), (638, 634, 632, 636), (516, 637, 639, 518), (518, 639, 638, 519), (519, 638, 636, 517), (512, 517, 129, 128)])
me_cylinder.polygons.foreach_set('material_index', [1, 1, 1, 1, 1, 1, 1, 1, 1, 1, 1, 1, 1, 1, 1, 1, 1, 1, 1, 1, 1, 1, 1, 1, 1, 1, 1, 1, 1, 1, 0, 1, 1, 0, 0, 0, 0, 0, 0, 0, 0, 0, 0, 0, 0, 0, 0, 0, 0, 0, 0, 0, 0, 0, 0, 0, 0, 0, 0, 0, 0, 0, 0, 0, 0, 0, 0, 0, 0, 0, 0, 0, 0, 0, 0, 0, 0, 0, 0, 0, 0, 0, 0, 0, 0, 0, 0, 0, 0, 0, 0, 0, 0, 0, 0, 0, 0, 0, 0, 0, 0, 0, 0, 0, 0, 0, 0, 0, 0, 0, 0, 0, 0, 0, 0, 0, 0, 0, 0, 0, 0, 0, 0, 0, 0, 0, 0, 0, 0, 1, 0, 0, 0, 0, 0, 0, 0, 0, 0, 0, 0, 0, 0, 0, 0, 0, 0, 0, 0, 0, 0, 0, 0, 0, 0, 0, 0, 0, 0, 0, 0, 1, 1, 1, 1, 1, 1, 1, 1, 1, 1, 1, 1, 1, 1, 1, 1, 1, 1, 1, 1, 1, 1, 1, 1, 1, 1, 1, 1, 1, 1, 1, 1, 0, 1, 1, 1, 1, 1, 1, 1, 1, 1, 1, 1, 1, 1, 1, 1, 1, 1, 1, 1, 1, 1, 1, 1, 1, 1, 1, 1, 1, 1, 1, 1, 1, 0, 0, 0, 0, 0, 0, 0, 0, 0, 0, 0, 0, 0, 0, 0, 0, 0, 0, 0, 0, 0, 0, 0, 0, 0, 0, 0, 0, 0, 0, 0, 1, 1, 1, 1, 1, 1, 1, 1, 0, 1, 1, 1, 1, 1, 1, 1, 1, 1, 1, 1, 1, 1, 1, 1, 1, 1, 1, 1, 1, 1, 0, 1, 0, 0, 0, 0, 0, 0, 0, 0, 0, 0, 0, 0, 0, 0, 0, 0, 0, 0, 0, 0, 0, 0, 0, 0, 0, 0, 0, 0, 0, 0, 0, 0, 0, 0, 0, 0, 0, 0, 0, 0, 0, 0, 0, 0, 0, 0, 0, 0, 0, 0, 0, 0, 0, 0, 0, 0, 0, 0, 0, 0, 0, 0, 0, 0, 0, 0, 0, 0, 0, 0, 0, 0, 0, 0, 0, 0, 0, 0, 0, 0, 0, 0, 0, 0, 0, 0, 0, 0, 0, 0, 0, 0, 0, 0, 0, 0, 0, 0, 0, 0, 0, 0, 0, 0, 0, 0, 0, 0, 0, 0, 0, 0, 0, 0, 0, 0, 0, 0, 0, 0, 0, 0, 0, 0, 0, 0, 0, 0, 0, 0, 0, 0, 0, 0, 0, 0, 0, 0, 0, 0, 0, 0, 0, 0, 0, 0, 0, 0, 0, 0, 0, 0, 0, 0, 0, 0, 0, 0, 0, 0, 0, 0, 0, 0, 0, 0, 0, 0, 0, 0, 0, 0, 0, 0, 0, 0, 0, 0, 0, 0, 0, 0, 0, 0, 0, 0, 0, 0, 0, 0, 0, 0, 0, 0, 0, 0, 0, 0, 0, 0, 0, 0, 0, 0, 0, 0, 0, 0, 0, 0, 0, 0, 0, 0, 0, 0, 0, 0, 0, 0, 0, 0, 0, 1, 0, 0, 0, 0, 0, 0, 0, 0, 0, 0, 0, 0, 0, 0, 0, 0, 0, 0, 0, 0, 0, 0, 0, 0, 0, 0, 0, 0, 0, 0, 0, 0, 0, 0, 0, 0, 0, 0, 0, 0, 0, 0, 0, 0, 0, 0, 0, 0, 0, 0, 0, 0, 0, 0, 0, 0, 0, 0, 0, 0, 0, 0, 0, 0, 0, 0, 0, 0, 0, 0, 0, 0, 0, 0, 0, 0, 0, 0, 0, 0, 0, 0, 0, 0, 0, 0, 0, 0, 0, 0, 0, 0, 0, 0, 0, 0, 0])
_uv = me_cylinder.uv_layers.new(name='UVMap')
_uv.uv.foreach_set('vector', [1.0, 0.5, 1.0, 1.0, 0.9688, 1.0, 0.9688, 0.5, 0.9688, 0.5, 0.9688, 1.0, 0.9375, 1.0, 0.9375, 0.5, 0.9375, 0.5, 0.9375, 1.0, 0.9062, 1.0, 0.9062, 0.5, 0.9062, 0.5, 0.9062, 1.0, 0.875, 1.0, 0.875, 0.5, 0.875, 0.5, 0.875, 1.0, 0.8438, 1.0, 0.8438, 0.5, 0.8438, 0.5, 0.8438, 1.0, 0.8125, 1.0, 0.8125, 0.5, 0.8125, 0.5, 0.8125, 1.0, 0.7812, 1.0, 0.7812, 0.5, 0.7812, 0.5, 0.7812, 1.0, 0.75, 1.0, 0.75, 0.5, 0.75, 0.5, 0.75, 1.0, 0.7188, 1.0, 0.7188, 0.5, 0.7188, 0.5, 0.7188, 1.0, 0.6875, 1.0, 0.6875, 0.5, 0.6875, 0.5, 0.6875, 1.0, 0.6562, 1.0, 0.6562, 0.5, 0.6562, 0.5, 0.6562, 1.0, 0.625, 1.0, 0.625, 0.5, 0.625, 0.5, 0.625, 1.0, 0.5938, 1.0, 0.5938, 0.5, 0.5938, 0.5, 0.5938, 1.0, 0.5625, 1.0, 0.5625, 0.5, 0.5625, 0.5, 0.5625, 1.0, 0.5312, 1.0, 0.5312, 0.5, 0.5312, 0.5, 0.5312, 1.0, 0.5, 1.0, 0.5, 0.5, 0.5, 0.5, 0.5, 1.0, 0.4688, 1.0, 0.4688, 0.5, 0.4688, 0.5, 0.4688, 1.0, 0.4375, 1.0, 0.4375, 0.5, 0.4375, 0.5, 0.4375, 1.0, 0.4062, 1.0, 0.4062, 0.5, 0.4062, 0.5, 0.4062, 1.0, 0.375, 1.0, 0.375, 0.5, 0.375, 0.5, 0.375, 1.0, 0.3438, 1.0, 0.3438, 0.5, 0.3438, 0.5, 0.3438, 1.0, 0.3125, 1.0, 0.3125, 0.5, 0.3125, 0.5, 0.3125, 1.0, 0.2812, 1.0, 0.2812, 0.5, 0.2812, 0.5, 0.2812, 1.0, 0.25, 1.0, 0.25, 0.5, 0.25, 0.5, 0.25, 1.0, 0.2188, 1.0, 0.2188, 0.5, 0.2188, 0.5, 0.2188, 1.0, 0.1875, 1.0, 0.1875, 0.5, 0.1875, 0.5, 0.1875, 1.0, 0.1562, 1.0, 0.1562, 0.5, 0.1562, 0.5, 0.1562, 1.0, 0.125, 1.0, 0.125, 0.5, 0.125, 0.5, 0.125, 1.0, 0.09375, 1.0, 0.09375, 0.5, 0.09375, 0.5, 0.09375, 1.0, 0.0625, 1.0, 0.0625, 0.5, 0.7188, 1.0, 0.75, 1.0, 0.75, 1.0, 0.7188, 1.0, 0.0625, 0.5, 0.0625, 1.0, 0.03125, 1.0, 0.03125, 0.5, 0.03125, 0.5, 0.03125, 1.0, 0.0, 1.0, 0.0, 0.5, 0.75, 0.49, 0.7968, 0.4854, 0.8418, 0.4717, 0.8833, 0.4496, 0.9197, 0.4197, 0.9496, 0.3833, 0.9717, 0.3418, 0.9854, 0.2968, 0.99, 0.25, 0.9854, 0.2032, 0.9717, 0.1582, 0.9496, 0.1167, 0.9197, 0.08029, 0.8833, 0.05045, 0.8418, 0.02827, 0.7968, 0.01461, 0.75, 0.01, 0.7032, 0.01461, 0.6582, 0.02827, 0.6167, 0.05045, 0.5803, 0.08029, 0.5504, 0.1167, 0.5283, 0.1582, 0.5146, 0.2032, 0.51, 0.25, 0.5146, 0.2968, 0.5283, 0.3418, 0.5504, 0.3833, 0.5803, 0.4197, 0.6167, 0.4496, 0.6582, 0.4717, 0.7032, 0.4854, 0.6562, 1.0, 0.6875, 1.0, 0.6875, 1.0, 0.6562, 1.0, 0.4375, 1.0, 0.4688, 1.0, 0.4688, 1.0, 0.4375, 1.0, 0.1562, 1.0, 0.1875, 1.0, 0.1875, 1.0, 0.1562, 1.0, 0.8438, 1.0, 0.875, 1.0, 0.875, 1.0, 0.8438, 1.0, 0.5625, 1.0, 0.5938, 1.0, 0.5938, 1.0, 0.5625, 1.0, 0.2812, 1.0, 0.3125, 1.0, 0.3125, 1.0, 0.2812, 1.0, 0.9688, 1.0, 1.0, 1.0, 1.0, 1.0, 0.9688, 1.0, 0.0, 1.0, 0.03125, 1.0, 0.03125, 1.0, 0.0, 1.0, 0.6875, 1.0, 0.7188, 1.0, 0.7188, 1.0, 0.6875, 1.0, 0.4062, 1.0, 0.4375, 1.0, 0.4375, 1.0, 0.4062, 1.0, 0.125, 1.0, 0.1562, 1.0, 0.1562, 1.0, 0.125, 1.0, 0.8125, 1.0, 0.8438, 1.0, 0.8438, 1.0, 0.8125, 1.0, 0.5312, 1.0, 0.5625, 1.0, 0.5625, 1.0, 0.5312, 1.0, 0.25, 1.0, 0.2812, 1.0, 0.2812, 1.0, 0.25, 1.0, 0.9375, 1.0, 0.9688, 1.0, 0.9688, 1.0, 0.9375, 1.0, 0.6562, 1.0, 0.6875, 1.0, 0.6875, 1.0, 0.6562, 1.0, 0.375, 1.0, 0.4062, 1.0, 0.4062, 1.0, 0.375, 1.0, 0.09375, 1.0, 0.125, 1.0, 0.125, 1.0, 0.09375, 1.0, 0.7812, 1.0, 0.8125, 1.0, 0.8125, 1.0, 0.7812, 1.0, 0.5, 1.0, 0.5312, 1.0, 0.5312, 1.0, 0.5, 1.0, 0.2188, 1.0, 0.25, 1.0, 0.25, 1.0, 0.2188, 1.0, 0.9062, 1.0, 0.9375, 1.0, 0.9375, 1.0, 0.9062, 1.0, 0.625, 1.0, 0.6562, 1.0, 0.6562, 1.0, 0.625, 1.0, 0.3438, 1.0, 0.375, 1.0, 0.375, 1.0, 0.3438, 1.0, 0.0625, 1.0, 0.09375, 1.0, 0.09375, 1.0, 0.0625, 1.0, 0.75, 1.0, 0.7812, 1.0, 0.7812, 1.0, 0.75, 1.0, 0.4688, 1.0, 0.5, 1.0, 0.5, 1.0, 0.4688, 1.0, 0.1875, 1.0, 0.2188, 1.0, 0.2188, 1.0, 0.1875, 1.0, 0.875, 1.0, 0.9062, 1.0, 0.9062, 1.0, 0.875, 1.0, 0.5938, 1.0, 0.625, 1.0, 0.625, 1.0, 0.5938, 1.0, 0.3125, 1.0, 0.3438, 1.0, 0.3438, 1.0, 0.3125, 1.0, 0.03125, 1.0, 0.0625, 1.0, 0.0625, 1.0, 0.03125, 1.0, 0.5312, 1.0, 0.5625, 1.0, 0.5625, 1.0, 0.5312, 1.0, 0.2188, 1.0, 0.25, 1.0, 0.25, 1.0, 0.2188, 1.0, 0.625, 1.0, 0.6562, 1.0, 0.6562, 1.0, 0.625, 1.0, 0.1875, 1.0, 0.2188, 1.0, 0.2188, 1.0, 0.1875, 1.0, 0.5938, 1.0, 0.625, 1.0, 0.625, 1.0, 0.5938, 1.0, 0.1562, 1.0, 0.1875, 1.0, 0.1875, 1.0, 0.1562, 1.0, 0.5625, 1.0, 0.5938, 1.0, 0.5938, 1.0, 0.5625, 1.0, 0.9688, 1.0, 1.0, 1.0, 1.0, 1.0, 0.9688, 1.0, 0.125, 1.0, 0.1562, 1.0, 0.1562, 1.0, 0.125, 1.0, 0.5312, 1.0, 0.5625, 1.0, 0.5625, 1.0, 0.5312, 1.0, 0.9375, 1.0, 0.9688, 1.0, 0.9688, 1.0, 0.9375, 1.0, 0.09375, 1.0, 0.125, 1.0, 0.125, 1.0, 0.09375, 1.0, 0.5, 1.0, 0.5312, 1.0, 0.5312, 1.0, 0.5, 1.0, 0.9062, 1.0, 0.9375, 1.0, 0.9375, 1.0, 0.9062, 1.0, 0.0625, 1.0, 0.09375, 1.0, 0.09375, 1.0, 0.0625, 1.0, 0.4688, 1.0, 0.5, 1.0, 0.5, 1.0, 0.4688, 1.0, 0.875, 1.0, 0.9062, 1.0, 0.9062, 1.0, 0.875, 1.0, 0.03125, 1.0, 0.0625, 1.0, 0.0625, 1.0, 0.03125, 1.0, 0.4375, 1.0, 0.4688, 1.0, 0.4688, 1.0, 0.4375, 1.0, 0.8438, 1.0, 0.875, 1.0, 0.875, 1.0, 0.8438, 1.0, 0.0, 1.0, 0.03125, 1.0, 0.03125, 1.0, 0.0, 1.0, 0.4062, 1.0, 0.4375, 1.0, 0.4375, 1.0, 0.4062, 1.0, 0.8125, 1.0, 0.8438, 1.0, 0.8438, 1.0, 0.8125, 1.0, 0.375, 1.0, 0.4062, 1.0, 0.4062, 1.0, 0.375, 1.0, 0.7812, 1.0, 0.8125, 1.0, 0.8125, 1.0, 0.7812, 1.0, 0.3438, 1.0, 0.375, 1.0, 0.375, 1.0, 0.3438, 1.0, 0.75, 1.0, 0.7812, 1.0, 0.7812, 1.0, 0.75, 1.0, 0.3125, 1.0, 0.3438, 1.0, 0.3438, 1.0, 0.3125, 1.0, 0.7188, 1.0, 0.75, 1.0, 0.75, 1.0, 0.7188, 1.0, 0.2812, 1.0, 0.3125, 1.0, 0.3125, 1.0, 0.2812, 1.0, 0.6875, 1.0, 0.7188, 1.0, 0.7188, 1.0, 0.6875, 1.0, 0.25, 1.0, 0.2812, 1.0, 0.2812, 1.0, 0.25, 1.0, 0.4375, 1.0, 0.4688, 1.0, 0.4688, 1.0, 0.4375, 1.0, 0.9375, 1.0, 0.9688, 1.0, 0.9688, 1.0, 0.9375, 1.0, 0.09375, 1.0, 0.125, 1.0, 0.125, 1.0, 0.09375, 1.0, 0.5, 1.0, 0.5312, 1.0, 0.5312, 1.0, 0.5, 1.0, 0.9688, 1.0, 1.0, 1.0, 1.0, 1.0, 0.9688, 1.0, 0.0625, 1.0, 0.09375, 1.0, 0.09375, 1.0, 0.0625, 1.0, 0.4688, 1.0, 0.5, 1.0, 0.5, 1.0, 0.4688, 1.0, 0.875, 1.0, 0.9062, 1.0, 0.9062, 1.0, 0.875, 1.0, 0.03125, 1.0, 0.0625, 1.0, 0.0625, 1.0, 0.03125, 1.0, 0.4688, 1.0, 0.5, 1.0, 0.5, 1.0, 0.4688, 1.0, 0.8438, 1.0, 0.875, 1.0, 0.875, 1.0, 0.8438, 1.0, 0.4062, 1.0, 0.4375, 1.0, 0.4375, 1.0, 0.4062, 1.0, 0.8125, 1.0, 0.8438, 1.0, 0.8438, 1.0, 0.8125, 1.0, 0.9062, 1.0, 0.9375, 1.0, 0.9375, 1.0, 0.9062, 1.0, 0.375, 1.0, 0.4062, 1.0, 0.4062, 1.0, 0.375, 1.0, 0.7812, 1.0, 0.8125, 1.0, 0.8125, 1.0, 0.7812, 1.0, 0.3438, 1.0, 0.375, 1.0, 0.375, 1.0, 0.3438, 1.0, 0.75, 1.0, 0.7812, 1.0, 0.7812, 1.0, 0.75, 1.0, 0.3125, 1.0, 0.3438, 1.0, 0.3438, 1.0, 0.3125, 1.0, 0.7188, 1.0, 0.75, 1.0, 0.75, 1.0, 0.7188, 1.0, 0.2812, 1.0, 0.3125, 1.0, 0.3125, 1.0, 0.2812, 1.0, 0.6875, 1.0, 0.7188, 1.0, 0.7188, 1.0, 0.6875, 1.0, 0.25, 1.0, 0.2812, 1.0, 0.2812, 1.0, 0.25, 1.0, 0.6562, 1.0, 0.6875, 1.0, 0.6875, 1.0, 0.6562, 1.0, 0.2188, 1.0, 0.25, 1.0, 0.25, 1.0, 0.2188, 1.0, 0.625, 1.0, 0.6562, 1.0, 0.6562, 1.0, 0.625, 1.0, 0.1875, 1.0, 0.2188, 1.0, 0.2188, 1.0, 0.1875, 1.0, 0.5938, 1.0, 0.625, 1.0, 0.625, 1.0, 0.5938, 1.0, 0.1562, 1.0, 0.1875, 1.0, 0.1875, 1.0, 0.1562, 1.0, 0.5625, 1.0, 0.5938, 1.0, 0.5938, 1.0, 0.5625, 1.0, 0.125, 1.0, 0.1562, 1.0, 0.1562, 1.0, 0.125, 1.0, 0.375, 1.0, 0.4062, 1.0, 0.4062, 1.0, 0.375, 1.0, 0.875, 1.0, 0.9062, 1.0, 0.9062, 1.0, 0.875, 1.0, 0.03125, 1.0, 0.0625, 1.0, 0.0625, 1.0, 0.03125, 1.0, 0.4375, 1.0, 0.4688, 1.0, 0.4688, 1.0, 0.4375, 1.0, 0.8438, 1.0, 0.875, 1.0, 0.875, 1.0, 0.8438, 1.0, 0.0, 1.0, 0.03125, 1.0, 0.03125, 1.0, 0.0, 1.0, 0.4062, 1.0, 0.4375, 1.0, 0.4375, 1.0, 0.4062, 1.0, 0.8125, 1.0, 0.8438, 1.0, 0.8438, 1.0, 0.8125, 1.0, 0.375, 1.0, 0.4062, 1.0, 0.4062, 1.0, 0.375, 1.0, 0.7812, 1.0, 0.8125, 1.0, 0.8125, 1.0, 0.7812, 1.0, 0.3438, 1.0, 0.375, 1.0, 0.375, 1.0, 0.3437, 1.0, 0.75, 1.0, 0.7812, 1.0, 0.7812, 1.0, 0.75, 1.0, 0.3125, 1.0, 0.3438, 1.0, 0.3438, 1.0, 0.3125, 1.0, 0.7188, 1.0, 0.75, 1.0, 0.75, 1.0, 0.7187, 1.0, 0.2812, 1.0, 0.3125, 1.0, 0.3125, 1.0, 0.2812, 1.0, 0.6875, 1.0, 0.7188, 1.0, 0.7188, 1.0, 0.6875, 1.0, 0.25, 1.0, 0.2812, 1.0, 0.2812, 1.0, 0.25, 1.0, 0.6562, 1.0, 0.6875, 1.0, 0.6875, 1.0, 0.6562, 1.0, 0.2188, 1.0, 0.25, 1.0, 0.25, 1.0, 0.2188, 1.0, 0.625, 1.0, 0.6562, 1.0, 0.6562, 1.0, 0.625, 1.0, 0.1875, 1.0, 0.2188, 1.0, 0.2188, 1.0, 0.1875, 1.0, 0.5938, 1.0, 0.625, 1.0, 0.625, 1.0, 0.5937, 1.0, 0.1562, 1.0, 0.1875, 1.0, 0.1875, 1.0, 0.1562, 1.0, 0.5625, 1.0, 0.5938, 1.0, 0.5938, 1.0, 0.5625, 1.0, 0.9375, 1.0, 0.9688, 1.0, 0.9688, 1.0, 0.9375, 1.0, 0.125, 1.0, 0.1562, 1.0, 0.1562, 1.0, 0.125, 1.0, 0.5312, 1.0, 0.5625, 1.0, 0.5625, 1.0, 0.5312, 1.0, 0.0, 1.0, 0.03125, 1.0, 0.03125, 1.0, 0.0, 1.0, 0.09375, 1.0, 0.125, 1.0, 0.125, 1.0, 0.09375, 1.0, 0.5, 1.0, 0.5312, 1.0, 0.5312, 1.0, 0.5, 1.0, 0.9062, 1.0, 0.9375, 1.0, 0.9375, 1.0, 0.9062, 1.0, 0.0625, 1.0, 0.09375, 1.0, 0.09375, 1.0, 0.0625, 1.0, 0.2812, 1.0, 0.3125, 1.0, 0.3125, 1.0, 0.2812, 1.0, 0.7812, 1.0, 0.8125, 1.0, 0.8125, 1.0, 0.7812, 1.0, 0.3438, 1.0, 0.375, 1.0, 0.375, 1.0, 0.3438, 1.0, 0.75, 1.0, 0.7812, 1.0, 0.7812, 1.0, 0.75, 1.0, 0.3125, 1.0, 0.3438, 1.0, 0.3438, 1.0, 0.3125, 1.0, 0.7188, 1.0, 0.75, 1.0, 0.75, 1.0, 0.7188, 1.0, 0.2812, 1.0, 0.3125, 1.0, 0.3125, 1.0, 0.2812, 1.0, 0.6875, 1.0, 0.7188, 1.0, 0.7188, 1.0, 0.6875, 1.0, 0.25, 1.0, 0.2812, 1.0, 0.2812, 1.0, 0.25, 1.0, 0.6562, 1.0, 0.6875, 1.0, 0.6875, 1.0, 0.6562, 1.0, 0.2188, 1.0, 0.25, 1.0, 0.25, 1.0, 0.2188, 1.0, 0.625, 1.0, 0.6562, 1.0, 0.6562, 1.0, 0.625, 1.0, 0.1875, 1.0, 0.2188, 1.0, 0.2188, 1.0, 0.1875, 1.0, 0.5938, 1.0, 0.625, 1.0, 0.625, 1.0, 0.5938, 1.0, 0.1562, 1.0, 0.1875, 1.0, 0.1875, 1.0, 0.1562, 1.0, 0.5625, 1.0, 0.5938, 1.0, 0.5938, 1.0, 0.5625, 1.0, 0.9688, 1.0, 1.0, 1.0, 1.0, 1.0, 0.9688, 1.0, 0.125, 1.0, 0.1562, 1.0, 0.1562, 1.0, 0.125, 1.0, 0.5312, 1.0, 0.5625, 1.0, 0.5625, 1.0, 0.5312, 1.0, 0.9375, 1.0, 0.9688, 1.0, 0.9688, 1.0, 0.9375, 1.0, 0.09375, 1.0, 0.125, 1.0, 0.125, 1.0, 0.09375, 1.0, 0.5, 1.0, 0.5312, 1.0, 0.5312, 1.0, 0.5, 1.0, 0.9062, 1.0, 0.9375, 1.0, 0.9375, 1.0, 0.9062, 1.0, 0.0625, 1.0, 0.09375, 1.0, 0.09375, 1.0, 0.0625, 1.0, 0.4688, 1.0, 0.5, 1.0, 0.5, 1.0, 0.4688, 1.0, 0.875, 1.0, 0.9062, 1.0, 0.9062, 1.0, 0.875, 1.0, 0.03125, 1.0, 0.0625, 1.0, 0.0625, 1.0, 0.03125, 1.0, 0.4375, 1.0, 0.4688, 1.0, 0.4688, 1.0, 0.4375, 1.0, 0.8438, 1.0, 0.875, 1.0, 0.875, 1.0, 0.8438, 1.0, 0.0, 1.0, 0.03125, 1.0, 0.03125, 1.0, 0.0, 1.0, 0.4062, 1.0, 0.4375, 1.0, 0.4375, 1.0, 0.4062, 1.0, 0.8125, 1.0, 0.8438, 1.0, 0.8438, 1.0, 0.8125, 1.0, 0.1875, 1.0, 0.2188, 1.0, 0.2188, 1.0, 0.1875, 1.0, 0.6875, 1.0, 0.7188, 1.0, 0.7188, 1.0, 0.6875, 1.0, 0.25, 1.0, 0.2812, 1.0, 0.2812, 1.0, 0.25, 1.0, 0.6562, 1.0, 0.6875, 1.0, 0.6875, 1.0, 0.6562, 1.0, 0.2188, 1.0, 0.25, 1.0, 0.25, 1.0, 0.2188, 1.0, 0.625, 1.0, 0.6562, 1.0, 0.6562, 1.0, 0.625, 1.0, 0.1875, 1.0, 0.2188, 1.0, 0.2188, 1.0, 0.1875, 1.0, 0.5938, 1.0, 0.625, 1.0, 0.625, 1.0, 0.5938, 1.0, 0.1562, 1.0, 0.1875, 1.0, 0.1875, 1.0, 0.1562, 1.0, 0.5625, 1.0, 0.5938, 1.0, 0.5938, 1.0, 0.5625, 1.0, 0.9688, 1.0, 1.0, 1.0, 1.0, 1.0, 0.9688, 1.0, 0.125, 1.0, 0.1562, 1.0, 0.1562, 1.0, 0.125, 1.0, 0.5312, 1.0, 0.5625, 1.0, 0.5625, 1.0, 0.5312, 1.0, 0.9375, 1.0, 0.9688, 1.0, 0.9688, 1.0, 0.9375, 1.0, 0.09375, 1.0, 0.125, 1.0, 0.125, 1.0, 0.09375, 1.0, 0.5, 1.0, 0.5312, 1.0, 0.5312, 1.0, 0.5, 1.0, 0.9062, 1.0, 0.9375, 1.0, 0.9375, 1.0, 0.9062, 1.0, 0.0625, 1.0, 0.09375, 1.0, 0.09375, 1.0, 0.0625, 1.0, 0.4688, 1.0, 0.5, 1.0, 0.5, 1.0, 0.4688, 1.0, 0.875, 1.0, 0.9062, 1.0, 0.9062, 1.0, 0.875, 1.0, 0.03125, 1.0, 0.0625, 1.0, 0.0625, 1.0, 0.03125, 1.0, 0.4375, 1.0, 0.4688, 1.0, 0.4688, 1.0, 0.4375, 1.0, 0.8438, 1.0, 0.875, 1.0, 0.875, 1.0, 0.8438, 1.0, 0.0, 1.0, 0.03125, 1.0, 0.03125, 1.0, 0.0, 1.0, 0.4062, 1.0, 0.4375, 1.0, 0.4375, 1.0, 0.4062, 1.0, 0.8125, 1.0, 0.8438, 1.0, 0.8438, 1.0, 0.8125, 1.0, 0.375, 1.0, 0.4062, 1.0, 0.4062, 1.0, 0.375, 1.0, 0.7812, 1.0, 0.8125, 1.0, 0.8125, 1.0, 0.7812, 1.0, 0.3438, 1.0, 0.375, 1.0, 0.375, 1.0, 0.3438, 1.0, 0.75, 1.0, 0.7812, 1.0, 0.7812, 1.0, 0.75, 1.0, 0.3125, 1.0, 0.3438, 1.0, 0.3438, 1.0, 0.3125, 1.0, 0.7188, 1.0, 0.75, 1.0, 0.75, 1.0, 0.7188, 1.0, 0.0625, 1.0, 0.09375, 1.0, 0.09375, 1.0, 0.0625, 1.0, 0.5938, 1.0, 0.625, 1.0, 0.625, 1.0, 0.5938, 1.0, 0.1562, 1.0, 0.1875, 1.0, 0.1875, 1.0, 0.1562, 1.0, 0.5625, 1.0, 0.5938, 1.0, 0.5938, 1.0, 0.5625, 1.0, 0.9688, 1.0, 1.0, 1.0, 1.0, 1.0, 0.9688, 1.0, 0.125, 1.0, 0.1562, 1.0, 0.1562, 1.0, 0.125, 1.0, 0.5312, 1.0, 0.5625, 1.0, 0.5625, 1.0, 0.5312, 1.0, 0.9375, 1.0, 0.9688, 1.0, 0.9688, 1.0, 0.9375, 1.0, 0.09375, 1.0, 0.125, 1.0, 0.125, 1.0, 0.09375, 1.0, 0.5, 1.0, 0.5312, 1.0, 0.5312, 1.0, 0.5, 1.0, 0.9062, 1.0, 0.9375, 1.0, 0.9375, 1.0, 0.9062, 1.0, 0.0625, 1.0, 0.09375, 1.0, 0.09375, 1.0, 0.0625, 1.0, 0.4688, 1.0, 0.5, 1.0, 0.5, 1.0, 0.4688, 1.0, 0.875, 1.0, 0.9062, 1.0, 0.9062, 1.0, 0.875, 1.0, 0.03125, 1.0, 0.0625, 1.0, 0.0625, 1.0, 0.03125, 1.0, 0.4375, 1.0, 0.4688, 1.0, 0.4688, 1.0, 0.4375, 1.0, 0.8438, 1.0, 0.875, 1.0, 0.875, 1.0, 0.8438, 1.0, 0.0, 1.0, 0.03125, 1.0, 0.03125, 1.0, 0.0, 1.0, 0.4062, 1.0, 0.4375, 1.0, 0.4375, 1.0, 0.4062, 1.0, 0.8125, 1.0, 0.8438, 1.0, 0.8438, 1.0, 0.8125, 1.0, 0.375, 1.0, 0.4062, 1.0, 0.4062, 1.0, 0.375, 1.0, 0.7812, 1.0, 0.8125, 1.0, 0.8125, 1.0, 0.7812, 1.0, 0.3438, 1.0, 0.375, 1.0, 0.375, 1.0, 0.3438, 1.0, 0.75, 1.0, 0.7812, 1.0, 0.7812, 1.0, 0.75, 1.0, 0.3125, 1.0, 0.3438, 1.0, 0.3438, 1.0, 0.3125, 1.0, 0.7188, 1.0, 0.75, 1.0, 0.75, 1.0, 0.7188, 1.0, 0.2812, 1.0, 0.3125, 1.0, 0.3125, 1.0, 0.2812, 1.0, 0.6875, 1.0, 0.7188, 1.0, 0.7188, 1.0, 0.6875, 1.0, 0.25, 1.0, 0.2812, 1.0, 0.2812, 1.0, 0.25, 1.0, 0.6562, 1.0, 0.6875, 1.0, 0.6875, 1.0, 0.6562, 1.0, 0.2188, 1.0, 0.25, 1.0, 0.25, 1.0, 0.2188, 1.0, 0.625, 1.0, 0.6562, 1.0, 0.6562, 1.0, 0.625, 1.0, 0.875, 1.0, 0.9062, 1.0, 0.9062, 1.0, 0.875, 1.0, 0.4688, 1.0, 0.5, 1.0, 0.5, 1.0, 0.4688, 1.0, 0.9062, 1.0, 0.9375, 1.0, 0.9375, 1.0, 0.9062, 1.0, 0.03125, 1.0, 0.0625, 1.0, 0.0625, 1.0, 0.03125, 1.0, 0.4375, 1.0, 0.4688, 1.0, 0.4688, 1.0, 0.4375, 1.0, 0.8438, 1.0, 0.875, 1.0, 0.875, 1.0, 0.8438, 1.0, 0.4062, 1.0, 0.4375, 1.0, 0.4375, 1.0, 0.4062, 1.0, 0.8125, 1.0, 0.8438, 1.0, 0.8438, 1.0, 0.8125, 1.0, 0.9062, 1.0, 0.9375, 1.0, 0.9375, 1.0, 0.9062, 1.0, 0.375, 1.0, 0.4062, 1.0, 0.4062, 1.0, 0.375, 1.0, 0.7812, 1.0, 0.8125, 1.0, 0.8125, 1.0, 0.7812, 1.0, 0.3438, 1.0, 0.375, 1.0, 0.375, 1.0, 0.3438, 1.0, 0.75, 1.0, 0.7812, 1.0, 0.7812, 1.0, 0.75, 1.0, 0.3125, 1.0, 0.3438, 1.0, 0.3438, 1.0, 0.3125, 1.0, 0.7188, 1.0, 0.75, 1.0, 0.75, 1.0, 0.7188, 1.0, 0.2812, 1.0, 0.3125, 1.0, 0.3125, 1.0, 0.2812, 1.0, 0.6875, 1.0, 0.7187, 1.0, 0.7188, 1.0, 0.6875, 1.0, 0.25, 1.0, 0.2812, 1.0, 0.2812, 1.0, 0.25, 1.0, 0.6562, 1.0, 0.6875, 1.0, 0.6875, 1.0, 0.6562, 1.0, 0.2188, 1.0, 0.25, 1.0, 0.25, 1.0, 0.2188, 1.0, 0.625, 1.0, 0.6562, 1.0, 0.6562, 1.0, 0.625, 1.0, 0.1875, 1.0, 0.2188, 1.0, 0.2188, 1.0, 0.1875, 1.0, 0.5938, 1.0, 0.625, 1.0, 0.625, 1.0, 0.5938, 1.0, 0.1562, 1.0, 0.1875, 1.0, 0.1875, 1.0, 0.1562, 1.0, 0.5625, 1.0, 0.5938, 1.0, 0.5938, 1.0, 0.5625, 1.0, 0.125, 1.0, 0.1562, 1.0, 0.1562, 1.0, 0.125, 1.0, 0.5312, 1.0, 0.5625, 1.0, 0.5625, 1.0, 0.5312, 1.0, 0.9375, 1.0, 0.9687, 1.0, 0.9688, 1.0, 0.9375, 1.0, 0.09375, 1.0, 0.125, 1.0, 0.125, 1.0, 0.09375, 1.0, 0.5, 1.0, 0.5312, 1.0, 0.5312, 1.0, 0.5, 1.0, 0.9688, 1.0, 1.0, 1.0, 1.0, 1.0, 0.9688, 1.0, 0.0, 1.0, 0.03125, 1.0, 0.03125, 1.0, 0.0, 1.0, 0.375, 1.0, 0.4062, 1.0, 0.4062, 1.0, 0.375, 1.0, 0.7812, 1.0, 0.8125, 1.0, 0.8125, 1.0, 0.7812, 1.0, 0.3438, 1.0, 0.375, 1.0, 0.375, 1.0, 0.3438, 1.0, 0.75, 1.0, 0.7812, 1.0, 0.7812, 1.0, 0.75, 1.0, 0.3125, 1.0, 0.3438, 1.0, 0.3438, 1.0, 0.3125, 1.0, 0.7188, 1.0, 0.75, 1.0, 0.75, 1.0, 0.7188, 1.0, 0.2812, 1.0, 0.3125, 1.0, 0.3125, 1.0, 0.2813, 1.0, 0.6875, 1.0, 0.7188, 1.0, 0.7188, 1.0, 0.6875, 1.0, 0.25, 1.0, 0.2812, 1.0, 0.2812, 1.0, 0.25, 1.0, 0.6562, 1.0, 0.6875, 1.0, 0.6875, 1.0, 0.6562, 1.0, 0.2188, 1.0, 0.25, 1.0, 0.25, 1.0, 0.2188, 1.0, 0.625, 1.0, 0.6562, 1.0, 0.6562, 1.0, 0.625, 1.0, 0.1875, 1.0, 0.2188, 1.0, 0.2188, 1.0, 0.1875, 1.0, 0.5938, 1.0, 0.625, 1.0, 0.625, 1.0, 0.5938, 1.0, 0.1562, 1.0, 0.1875, 1.0, 0.1875, 1.0, 0.1563, 1.0, 0.5625, 1.0, 0.5938, 1.0, 0.5938, 1.0, 0.5625, 1.0, 0.125, 1.0, 0.1562, 1.0, 0.1562, 1.0, 0.125, 1.0, 0.5312, 1.0, 0.5625, 1.0, 0.5625, 1.0, 0.5313, 1.0, 0.2955, 0.4787, 0.25, 0.4831, 0.2045, 0.4787, 0.1608, 0.4654, 0.1205, 0.4438, 0.08514, 0.4149, 0.05615, 0.3795, 0.03461, 0.3392, 0.02134, 0.2955, 0.01686, 0.25, 0.02134, 0.2045, 0.03461, 0.1608, 0.05615, 0.1205, 0.08514, 0.08514, 0.1205, 0.05615, 0.1608, 0.03461, 0.2045, 0.02134, 0.25, 0.01686, 0.2955, 0.02134, 0.3392, 0.03461, 0.3795, 0.05615, 0.4149, 0.08514, 0.4438, 0.1205, 0.4654, 0.1608, 0.4787, 0.2045, 0.4831, 0.25, 0.4787, 0.2955, 0.4654, 0.3392, 0.4438, 0.3795, 0.4149, 0.4149, 0.3795, 0.4438, 0.3392, 0.4654, 0.09375, 1.0, 0.125, 1.0, 0.125, 1.0, 0.09375, 1.0, 0.5, 1.0, 0.5312, 1.0, 0.5312, 1.0, 0.5, 1.0, 0.0, 1.0, 0.03125, 1.0, 0.03125, 1.0, 0.0, 1.0, 0.0625, 1.0, 0.09375, 1.0, 0.09375, 1.0, 0.0625, 1.0, 0.4688, 1.0, 0.5, 1.0, 0.5, 1.0, 0.4688, 1.0, 0.875, 1.0, 0.9062, 1.0, 0.9062, 1.0, 0.875, 1.0, 0.03125, 1.0, 0.0625, 1.0, 0.0625, 1.0, 0.03125, 1.0, 0.4375, 1.0, 0.4688, 1.0, 0.4688, 1.0, 0.4375, 1.0, 0.8438, 1.0, 0.875, 1.0, 0.875, 1.0, 0.8438, 1.0, 0.4062, 1.0, 0.4375, 1.0, 0.4375, 1.0, 0.4063, 1.0, 0.8125, 1.0, 0.8438, 1.0, 0.8438, 1.0, 0.8125, 1.0, 0.9688, 1.0, 1.0, 1.0, 0.9999, 1.0, 0.9688, 1.0, 0.2967, 0.4854, 0.2501, 0.49, 0.25, 0.4866, 0.2962, 0.482, 0.2962, 0.482, 0.25, 0.4866, 0.25, 0.4831, 0.2955, 0.4787, 0.9375, 1.0, 0.9688, 1.0, 0.9687, 1.0, 0.9376, 1.0, 0.3418, 0.4718, 0.2969, 0.4854, 0.2962, 0.482, 0.3405, 0.4686, 0.3405, 0.4686, 0.2962, 0.482, 0.2955, 0.4787, 0.3392, 0.4654, 0.9062, 1.0, 0.9375, 1.0, 0.9374, 1.0, 0.9063, 1.0, 0.3833, 0.4496, 0.3419, 0.4717, 0.3405, 0.4686, 0.3814, 0.4467, 0.3814, 0.4467, 0.3405, 0.4686, 0.3392, 0.4654, 0.3795, 0.4438, 0.875, 1.0, 0.9062, 1.0, 0.9062, 1.0, 0.8751, 1.0, 0.4196, 0.4198, 0.3834, 0.4495, 0.3814, 0.4467, 0.4173, 0.4173, 0.4173, 0.4173, 0.3814, 0.4467, 0.3795, 0.4438, 0.4149, 0.4149, 0.8438, 1.0, 0.875, 1.0, 0.8749, 1.0, 0.8438, 1.0, 0.4495, 0.3834, 0.4198, 0.4196, 0.4173, 0.4173, 0.4467, 0.3814, 0.4467, 0.3814, 0.4173, 0.4173, 0.4149, 0.4149, 0.4438, 0.3795, 0.8125, 1.0, 0.8438, 1.0, 0.8437, 1.0, 0.8126, 1.0, 0.4717, 0.3419, 0.4496, 0.3833, 0.4467, 0.3814, 0.4686, 0.3405, 0.4686, 0.3405, 0.4467, 0.3814, 0.4438, 0.3795, 0.4654, 0.3392, 0.7812, 1.0, 0.8125, 1.0, 0.8124, 1.0, 0.7813, 1.0, 0.4854, 0.2969, 0.4718, 0.3418, 0.4686, 0.3405, 0.482, 0.2962, 0.482, 0.2962, 0.4686, 0.3405, 0.4654, 0.3392, 0.4787, 0.2955, 0.75, 1.0, 0.7812, 1.0, 0.7812, 1.0, 0.7501, 1.0, 0.49, 0.2501, 0.4854, 0.2967, 0.482, 0.2962, 0.4866, 0.25, 0.4866, 0.25, 0.482, 0.2962, 0.4787, 0.2955, 0.4831, 0.25, 0.7188, 1.0, 0.75, 1.0, 0.7499, 1.0, 0.7188, 1.0, 0.4854, 0.2033, 0.49, 0.2499, 0.4866, 0.25, 0.482, 0.2038, 0.482, 0.2038, 0.4866, 0.25, 0.4831, 0.25, 0.4787, 0.2045, 0.6875, 1.0, 0.7188, 1.0, 0.7187, 1.0, 0.6876, 1.0, 0.4718, 0.1582, 0.4854, 0.2031, 0.482, 0.2038, 0.4686, 0.1595, 0.4686, 0.1595, 0.482, 0.2038, 0.4787, 0.2045, 0.4654, 0.1608, 0.6562, 1.0, 0.6875, 1.0, 0.6874, 1.0, 0.6563, 1.0, 0.4496, 0.1167, 0.4717, 0.1581, 0.4686, 0.1595, 0.4467, 0.1186, 0.4467, 0.1186, 0.4686, 0.1595, 0.4654, 0.1608, 0.4438, 0.1205, 0.625, 1.0, 0.6562, 1.0, 0.6562, 1.0, 0.6251, 1.0, 0.4198, 0.08036, 0.4495, 0.1166, 0.4467, 0.1186, 0.4173, 0.08272, 0.4173, 0.08272, 0.4467, 0.1186, 0.4438, 0.1205, 0.4149, 0.08514, 0.5938, 1.0, 0.625, 1.0, 0.6249, 1.0, 0.5938, 1.0, 0.3834, 0.0505, 0.4196, 0.08024, 0.4173, 0.08272, 0.3814, 0.0533, 0.3814, 0.0533, 0.4173, 0.08272, 0.4149, 0.08514, 0.3795, 0.05615, 0.5625, 1.0, 0.5938, 1.0, 0.5937, 1.0, 0.5626, 1.0, 0.3419, 0.02831, 0.3833, 0.0504, 0.3814, 0.0533, 0.3405, 0.03144, 0.3405, 0.03144, 0.3814, 0.0533, 0.3795, 0.05615, 0.3392, 0.03461, 0.5312, 1.0, 0.5625, 1.0, 0.5624, 1.0, 0.5313, 1.0, 0.2969, 0.01464, 0.3418, 0.02824, 0.3405, 0.03144, 0.2962, 0.01798, 0.2962, 0.01798, 0.3405, 0.03144, 0.3392, 0.03461, 0.2955, 0.02134, 0.5, 1.0, 0.5312, 1.0, 0.5312, 1.0, 0.5001, 1.0, 0.2501, 0.01001, 0.2967, 0.0146, 0.2962, 0.01798, 0.25, 0.01343, 0.25, 0.01343, 0.2962, 0.01798, 0.2955, 0.02134, 0.25, 0.01686, 0.4688, 1.0, 0.5, 1.0, 0.4999, 1.0, 0.4688, 1.0, 0.2033, 0.0146, 0.2499, 0.01001, 0.25, 0.01343, 0.2038, 0.01798, 0.2038, 0.01798, 0.25, 0.01343, 0.25, 0.01686, 0.2045, 0.02134, 0.4375, 1.0, 0.4688, 1.0, 0.4687, 1.0, 0.4376, 1.0, 0.1582, 0.02824, 0.2031, 0.01464, 0.2038, 0.01798, 0.1595, 0.03144, 0.1595, 0.03144, 0.2038, 0.01798, 0.2045, 0.02134, 0.1608, 0.03461, 0.4062, 1.0, 0.4375, 1.0, 0.4374, 1.0, 0.4063, 1.0, 0.1167, 0.0504, 0.1581, 0.02831, 0.1595, 0.03144, 0.1186, 0.0533, 0.1186, 0.0533, 0.1595, 0.03144, 0.1608, 0.03461, 0.1205, 0.05615, 0.375, 1.0, 0.4062, 1.0, 0.4062, 1.0, 0.3751, 1.0, 0.08036, 0.08024, 0.1166, 0.0505, 0.1186, 0.0533, 0.08272, 0.08272, 0.08272, 0.08272, 0.1186, 0.0533, 0.1205, 0.05615, 0.08514, 0.08514, 0.3438, 1.0, 0.375, 1.0, 0.3749, 1.0, 0.3438, 1.0, 0.0505, 0.1166, 0.08024, 0.08036, 0.08272, 0.08272, 0.0533, 0.1186, 0.0533, 0.1186, 0.08272, 0.08272, 0.08514, 0.08514, 0.05615, 0.1205, 0.3125, 1.0, 0.3438, 1.0, 0.3437, 1.0, 0.3126, 1.0, 0.02831, 0.1581, 0.0504, 0.1167, 0.0533, 0.1186, 0.03144, 0.1595, 0.03144, 0.1595, 0.0533, 0.1186, 0.05615, 0.1205, 0.03461, 0.1608, 0.2812, 1.0, 0.3125, 1.0, 0.3124, 1.0, 0.2813, 1.0, 0.01464, 0.2031, 0.02824, 0.1582, 0.03144, 0.1595, 0.01798, 0.2038, 0.01798, 0.2038, 0.03144, 0.1595, 0.03461, 0.1608, 0.02134, 0.2045, 0.25, 1.0, 0.2812, 1.0, 0.2812, 1.0, 0.2501, 1.0, 0.01001, 0.2499, 0.0146, 0.2033, 0.01798, 0.2038, 0.01343, 0.25, 0.01343, 0.25, 0.01798, 0.2038, 0.02134, 0.2045, 0.01686, 0.25, 0.2188, 1.0, 0.25, 1.0, 0.2499, 1.0, 0.2188, 1.0, 0.0146, 0.2967, 0.01001, 0.2501, 0.01343, 0.25, 0.01798, 0.2962, 0.01798, 0.2962, 0.01343, 0.25, 0.01686, 0.25, 0.02134, 0.2955, 0.1875, 1.0, 0.2188, 1.0, 0.2187, 1.0, 0.1876, 1.0, 0.02824, 0.3418, 0.01464, 0.2969, 0.01798, 0.2962, 0.03144, 0.3405, 0.03144, 0.3405, 0.01798, 0.2962, 0.02134, 0.2955, 0.03461, 0.3392, 0.1562, 1.0, 0.1875, 1.0, 0.1874, 1.0, 0.1563, 1.0, 0.0504, 0.3833, 0.02831, 0.3419, 0.03144, 0.3405, 0.0533, 0.3814, 0.0533, 0.3814, 0.03144, 0.3405, 0.03461, 0.3392, 0.05615, 0.3795, 0.125, 1.0, 0.1562, 1.0, 0.1562, 1.0, 0.1251, 1.0, 0.08024, 0.4196, 0.0505, 0.3834, 0.0533, 0.3814, 0.08272, 0.4173, 0.08272, 0.4173, 0.0533, 0.3814, 0.05615, 0.3795, 0.08514, 0.4149, 0.09375, 1.0, 0.125, 1.0, 0.1249, 1.0, 0.09381, 1.0, 0.1166, 0.4495, 0.08036, 0.4198, 0.08272, 0.4173, 0.1186, 0.4467, 0.1186, 0.4467, 0.08272, 0.4173, 0.08514, 0.4149, 0.1205, 0.4438, 0.0625, 1.0, 0.09375, 1.0, 0.09369, 1.0, 0.06256, 1.0, 0.1581, 0.4717, 0.1167, 0.4496, 0.1186, 0.4467, 0.1595, 0.4686, 0.1595, 0.4686, 0.1186, 0.4467, 0.1205, 0.4438, 0.1608, 0.4654, 0.03125, 1.0, 0.0625, 1.0, 0.06244, 1.0, 0.03131, 1.0, 0.2031, 0.4854, 0.1582, 0.4718, 0.1595, 0.4686, 0.2038, 0.482, 0.2038, 0.482, 0.1595, 0.4686, 0.1608, 0.4654, 0.2045, 0.4787, 0.0, 1.0, 0.03125, 1.0, 0.03119, 1.0, 5.983e-05, 1.0, 0.2499, 0.49, 0.2033, 0.4854, 0.2038, 0.482, 0.25, 0.4866, 0.25, 0.4866, 0.2038, 0.482, 0.2045, 0.4787, 0.25, 0.4831, 0.9375, 1.0, 0.9688, 1.0, 0.9688, 1.0, 0.9375, 1.0, 0.9688, 1.0, 1.0, 1.0, 1.0, 1.0, 0.9688, 1.0, 0.9688, 1.0, 1.0, 1.0, 1.0, 1.0, 0.9688, 1.0, 0.9688, 1.0, 1.0, 1.0, 1.0, 1.0, 0.9688, 1.0, 0.9375, 1.0, 0.9688, 1.0, 0.9688, 1.0, 0.9375, 1.0, 0.9375, 1.0, 0.9688, 1.0, 0.9688, 1.0, 0.9375, 1.0, 0.9375, 1.0, 0.9688, 1.0, 0.9687, 1.0, 0.9375, 1.0, 0.9062, 1.0, 0.9375, 1.0, 0.9375, 1.0, 0.9063, 1.0, 0.9063, 1.0, 0.9375, 1.0, 0.9375, 1.0, 0.9062, 1.0, 0.9062, 1.0, 0.9375, 1.0, 0.9375, 1.0, 0.9062, 1.0, 0.875, 1.0, 0.9062, 1.0, 0.9063, 1.0, 0.875, 1.0, 0.875, 1.0, 0.9063, 1.0, 0.9062, 1.0, 0.875, 1.0, 0.875, 1.0, 0.9062, 1.0, 0.9062, 1.0, 0.875, 1.0, 0.8438, 1.0, 0.875, 1.0, 0.875, 1.0, 0.8438, 1.0, 0.8438, 1.0, 0.875, 1.0, 0.875, 1.0, 0.8438, 1.0, 0.8438, 1.0, 0.875, 1.0, 0.875, 1.0, 0.8438, 1.0, 0.8125, 1.0, 0.8438, 1.0, 0.8438, 1.0, 0.8125, 1.0, 0.8125, 1.0, 0.8438, 1.0, 0.8438, 1.0, 0.8125, 1.0, 0.8125, 1.0, 0.8438, 1.0, 0.8438, 1.0, 0.8125, 1.0, 0.7812, 1.0, 0.8125, 1.0, 0.8125, 1.0, 0.7812, 1.0, 0.7812, 1.0, 0.8125, 1.0, 0.8125, 1.0, 0.7812, 1.0, 0.7812, 1.0, 0.8125, 1.0, 0.8125, 1.0, 0.7812, 1.0, 0.75, 1.0, 0.7812, 1.0, 0.7812, 1.0, 0.75, 1.0, 0.75, 1.0, 0.7812, 1.0, 0.7812, 1.0, 0.75, 1.0, 0.75, 1.0, 0.7812, 1.0, 0.7812, 1.0, 0.75, 1.0, 0.7188, 1.0, 0.75, 1.0, 0.75, 1.0, 0.7188, 1.0, 0.7188, 1.0, 0.75, 1.0, 0.75, 1.0, 0.7188, 1.0, 0.7188, 1.0, 0.75, 1.0, 0.75, 1.0, 0.7188, 1.0, 0.6875, 1.0, 0.7188, 1.0, 0.7188, 1.0, 0.6875, 1.0, 0.6875, 1.0, 0.7188, 1.0, 0.7188, 1.0, 0.6875, 1.0, 0.6875, 1.0, 0.7188, 1.0, 0.7187, 1.0, 0.6875, 1.0, 0.6562, 1.0, 0.6875, 1.0, 0.6875, 1.0, 0.6562, 1.0, 0.6562, 1.0, 0.6875, 1.0, 0.6875, 1.0, 0.6562, 1.0, 0.6562, 1.0, 0.6875, 1.0, 0.6875, 1.0, 0.6562, 1.0, 0.625, 1.0, 0.6562, 1.0, 0.6562, 1.0, 0.625, 1.0, 0.625, 1.0, 0.6562, 1.0, 0.6562, 1.0, 0.625, 1.0, 0.625, 1.0, 0.6562, 1.0, 0.6562, 1.0, 0.625, 1.0, 0.5938, 1.0, 0.625, 1.0, 0.625, 1.0, 0.5938, 1.0, 0.5938, 1.0, 0.625, 1.0, 0.625, 1.0, 0.5938, 1.0, 0.5938, 1.0, 0.625, 1.0, 0.625, 1.0, 0.5938, 1.0, 0.5625, 1.0, 0.5938, 1.0, 0.5938, 1.0, 0.5625, 1.0, 0.5625, 1.0, 0.5938, 1.0, 0.5938, 1.0, 0.5625, 1.0, 0.5625, 1.0, 0.5938, 1.0, 0.5938, 1.0, 0.5625, 1.0, 0.5313, 1.0, 0.5625, 1.0, 0.5625, 1.0, 0.5312, 1.0, 0.5312, 1.0, 0.5625, 1.0, 0.5625, 1.0, 0.5312, 1.0, 0.5312, 1.0, 0.5625, 1.0, 0.5625, 1.0, 0.5312, 1.0, 0.5, 1.0, 0.5312, 1.0, 0.5312, 1.0, 0.5, 1.0, 0.5, 1.0, 0.5312, 1.0, 0.5312, 1.0, 0.5, 1.0, 0.5, 1.0, 0.5312, 1.0, 0.5312, 1.0, 0.5, 1.0, 0.4688, 1.0, 0.5, 1.0, 0.5, 1.0, 0.4688, 1.0, 0.4688, 1.0, 0.5, 1.0, 0.5, 1.0, 0.4688, 1.0, 0.4688, 1.0, 0.5, 1.0, 0.5, 1.0, 0.4688, 1.0, 0.4375, 1.0, 0.4688, 1.0, 0.4688, 1.0, 0.4375, 1.0, 0.4375, 1.0, 0.4688, 1.0, 0.4688, 1.0, 0.4375, 1.0, 0.4375, 1.0, 0.4688, 1.0, 0.4688, 1.0, 0.4375, 1.0, 0.4063, 1.0, 0.4375, 1.0, 0.4375, 1.0, 0.4062, 1.0, 0.4062, 1.0, 0.4375, 1.0, 0.4375, 1.0, 0.4062, 1.0, 0.4062, 1.0, 0.4375, 1.0, 0.4375, 1.0, 0.4062, 1.0, 0.375, 1.0, 0.4062, 1.0, 0.4062, 1.0, 0.375, 1.0, 0.375, 1.0, 0.4062, 1.0, 0.4062, 1.0, 0.375, 1.0, 0.375, 1.0, 0.4062, 1.0, 0.4062, 1.0, 0.375, 1.0, 0.3438, 1.0, 0.375, 1.0, 0.375, 1.0, 0.3438, 1.0, 0.3438, 1.0, 0.375, 1.0, 0.375, 1.0, 0.3438, 1.0, 0.3438, 1.0, 0.375, 1.0, 0.375, 1.0, 0.3438, 1.0, 0.3125, 1.0, 0.3438, 1.0, 0.3438, 1.0, 0.3125, 1.0, 0.3125, 1.0, 0.3438, 1.0, 0.3438, 1.0, 0.3125, 1.0, 0.3125, 1.0, 0.3438, 1.0, 0.3438, 1.0, 0.3125, 1.0, 0.2813, 1.0, 0.3125, 1.0, 0.3125, 1.0, 0.2812, 1.0, 0.2812, 1.0, 0.3125, 1.0, 0.3125, 1.0, 0.2812, 1.0, 0.2812, 1.0, 0.3125, 1.0, 0.3125, 1.0, 0.2812, 1.0, 0.25, 1.0, 0.2812, 1.0, 0.2812, 1.0, 0.25, 1.0, 0.25, 1.0, 0.2812, 1.0, 0.2812, 1.0, 0.25, 1.0, 0.25, 1.0, 0.2812, 1.0, 0.2812, 1.0, 0.25, 1.0, 0.2188, 1.0, 0.25, 1.0, 0.25, 1.0, 0.2188, 1.0, 0.2188, 1.0, 0.25, 1.0, 0.25, 1.0, 0.2188, 1.0, 0.2188, 1.0, 0.25, 1.0, 0.25, 1.0, 0.2188, 1.0, 0.1875, 1.0, 0.2188, 1.0, 0.2188, 1.0, 0.1875, 1.0, 0.1875, 1.0, 0.2188, 1.0, 0.2188, 1.0, 0.1875, 1.0, 0.1875, 1.0, 0.2188, 1.0, 0.2188, 1.0, 0.1875, 1.0, 0.1563, 1.0, 0.1875, 1.0, 0.1875, 1.0, 0.1562, 1.0, 0.1562, 1.0, 0.1875, 1.0, 0.1875, 1.0, 0.1562, 1.0, 0.1562, 1.0, 0.1875, 1.0, 0.1875, 1.0, 0.1562, 1.0, 0.125, 1.0, 0.1562, 1.0, 0.1562, 1.0, 0.125, 1.0, 0.125, 1.0, 0.1562, 1.0, 0.1562, 1.0, 0.125, 1.0, 0.125, 1.0, 0.1562, 1.0, 0.1562, 1.0, 0.125, 1.0, 0.09375, 1.0, 0.125, 1.0, 0.125, 1.0, 0.09375, 1.0, 0.09375, 1.0, 0.125, 1.0, 0.125, 1.0, 0.09375, 1.0, 0.09375, 1.0, 0.125, 1.0, 0.125, 1.0, 0.09375, 1.0, 0.0625, 1.0, 0.09375, 1.0, 0.09375, 1.0, 0.0625, 1.0, 0.0625, 1.0, 0.09375, 1.0, 0.09375, 1.0, 0.0625, 1.0, 0.0625, 1.0, 0.09375, 1.0, 0.09375, 1.0, 0.0625, 1.0, 0.03125, 1.0, 0.0625, 1.0, 0.0625, 1.0, 0.03125, 1.0, 0.03125, 1.0, 0.0625, 1.0, 0.0625, 1.0, 0.03125, 1.0, 0.03125, 1.0, 0.0625, 1.0, 0.0625, 1.0, 0.03125, 1.0, 0.0, 1.0, 0.03125, 1.0, 0.03125, 1.0, 4.569e-06, 1.0, 4.569e-06, 1.0, 0.03125, 1.0, 0.03125, 1.0, 3.659e-05, 1.0, 3.659e-05, 1.0, 0.03125, 1.0, 0.03125, 1.0, 0.0, 1.0, 0.9688, 1.0, 1.0, 1.0, 1.0, 1.0, 0.9688, 1.0, 0.9688, 1.0, 1.0, 1.0, 1.0, 1.0, 0.9688, 1.0, 0.9688, 1.0, 1.0, 1.0, 1.0, 1.0, 0.9688, 1.0, 0.9688, 1.0, 1.0, 1.0, 1.0, 1.0, 0.9688, 1.0, 0.9375, 1.0, 0.9688, 1.0, 0.9688, 1.0, 0.9375, 1.0, 0.9375, 1.0, 0.9688, 1.0, 0.9688, 1.0, 0.9375, 1.0, 0.9375, 1.0, 0.9688, 1.0, 0.9688, 1.0, 0.9375, 1.0, 0.9062, 1.0, 0.9375, 1.0, 0.9375, 1.0, 0.9062, 1.0, 0.9062, 1.0, 0.9375, 1.0, 0.9375, 1.0, 0.9062, 1.0, 0.9062, 1.0, 0.9375, 1.0, 0.9375, 1.0, 0.9062, 1.0, 0.875, 1.0, 0.9062, 1.0, 0.9062, 1.0, 0.875, 1.0, 0.875, 1.0, 0.9062, 1.0, 0.9062, 1.0, 0.875, 1.0, 0.875, 1.0, 0.9062, 1.0, 0.9062, 1.0, 0.875, 1.0, 0.8438, 1.0, 0.875, 1.0, 0.875, 1.0, 0.8438, 1.0, 0.8438, 1.0, 0.875, 1.0, 0.875, 1.0, 0.8438, 1.0, 0.8438, 1.0, 0.875, 1.0, 0.875, 1.0, 0.8438, 1.0, 0.8125, 1.0, 0.8438, 1.0, 0.8438, 1.0, 0.8125, 1.0, 0.8125, 1.0, 0.8438, 1.0, 0.8438, 1.0, 0.8125, 1.0, 0.8125, 1.0, 0.8438, 1.0, 0.8438, 1.0, 0.8125, 1.0, 0.7812, 1.0, 0.8125, 1.0, 0.8125, 1.0, 0.7812, 1.0, 0.7812, 1.0, 0.8125, 1.0, 0.8125, 1.0, 0.7812, 1.0, 0.7812, 1.0, 0.8125, 1.0, 0.8125, 1.0, 0.7812, 1.0, 0.75, 1.0, 0.7812, 1.0, 0.7812, 1.0, 0.75, 1.0, 0.75, 1.0, 0.7812, 1.0, 0.7812, 1.0, 0.75, 1.0, 0.75, 1.0, 0.7812, 1.0, 0.7812, 1.0, 0.75, 1.0, 0.7187, 1.0, 0.75, 1.0, 0.75, 1.0, 0.7188, 1.0, 0.7188, 1.0, 0.75, 1.0, 0.75, 1.0, 0.7188, 1.0, 0.7188, 1.0, 0.75, 1.0, 0.75, 1.0, 0.7188, 1.0, 0.6875, 1.0, 0.7188, 1.0, 0.7188, 1.0, 0.6875, 1.0, 0.6875, 1.0, 0.7188, 1.0, 0.7188, 1.0, 0.6875, 1.0, 0.6875, 1.0, 0.7188, 1.0, 0.7188, 1.0, 0.6875, 1.0, 0.6562, 1.0, 0.6875, 1.0, 0.6875, 1.0, 0.6562, 1.0, 0.6562, 1.0, 0.6875, 1.0, 0.6875, 1.0, 0.6562, 1.0, 0.6562, 1.0, 0.6875, 1.0, 0.6875, 1.0, 0.6562, 1.0, 0.625, 1.0, 0.6562, 1.0, 0.6562, 1.0, 0.625, 1.0, 0.625, 1.0, 0.6562, 1.0, 0.6562, 1.0, 0.625, 1.0, 0.625, 1.0, 0.6562, 1.0, 0.6562, 1.0, 0.625, 1.0, 0.5937, 1.0, 0.625, 1.0, 0.625, 1.0, 0.5938, 1.0, 0.5938, 1.0, 0.625, 1.0, 0.625, 1.0, 0.5938, 1.0, 0.5938, 1.0, 0.625, 1.0, 0.625, 1.0, 0.5938, 1.0, 0.5625, 1.0, 0.5938, 1.0, 0.5938, 1.0, 0.5625, 1.0, 0.5625, 1.0, 0.5938, 1.0, 0.5938, 1.0, 0.5625, 1.0, 0.5625, 1.0, 0.5938, 1.0, 0.5938, 1.0, 0.5625, 1.0, 0.5312, 1.0, 0.5625, 1.0, 0.5625, 1.0, 0.5312, 1.0, 0.5312, 1.0, 0.5625, 1.0, 0.5625, 1.0, 0.5312, 1.0, 0.5312, 1.0, 0.5625, 1.0, 0.5625, 1.0, 0.5312, 1.0, 0.5, 1.0, 0.5312, 1.0, 0.5312, 1.0, 0.5, 1.0, 0.5, 1.0, 0.5312, 1.0, 0.5312, 1.0, 0.5, 1.0, 0.5, 1.0, 0.5312, 1.0, 0.5312, 1.0, 0.5, 1.0, 0.4688, 1.0, 0.5, 1.0, 0.5, 1.0, 0.4688, 1.0, 0.4688, 1.0, 0.5, 1.0, 0.5, 1.0, 0.4688, 1.0, 0.4688, 1.0, 0.5, 1.0, 0.5, 1.0, 0.4688, 1.0, 0.4375, 1.0, 0.4688, 1.0, 0.4688, 1.0, 0.4375, 1.0, 0.4375, 1.0, 0.4688, 1.0, 0.4688, 1.0, 0.4375, 1.0, 0.4375, 1.0, 0.4688, 1.0, 0.4688, 1.0, 0.4375, 1.0, 0.4062, 1.0, 0.4375, 1.0, 0.4375, 1.0, 0.4062, 1.0, 0.4062, 1.0, 0.4375, 1.0, 0.4375, 1.0, 0.4062, 1.0, 0.4062, 1.0, 0.4375, 1.0, 0.4375, 1.0, 0.4062, 1.0, 0.375, 1.0, 0.4062, 1.0, 0.4062, 1.0, 0.375, 1.0, 0.375, 1.0, 0.4062, 1.0, 0.4062, 1.0, 0.375, 1.0, 0.375, 1.0, 0.4062, 1.0, 0.4062, 1.0, 0.375, 1.0, 0.3437, 1.0, 0.375, 1.0, 0.375, 1.0, 0.3438, 1.0, 0.3438, 1.0, 0.375, 1.0, 0.375, 1.0, 0.3438, 1.0, 0.3438, 1.0, 0.375, 1.0, 0.375, 1.0, 0.3438, 1.0, 0.3125, 1.0, 0.3438, 1.0, 0.3438, 1.0, 0.3125, 1.0, 0.3125, 1.0, 0.3438, 1.0, 0.3438, 1.0, 0.3125, 1.0, 0.3125, 1.0, 0.3438, 1.0, 0.3438, 1.0, 0.3125, 1.0, 0.2812, 1.0, 0.3125, 1.0, 0.3125, 1.0, 0.2812, 1.0, 0.2812, 1.0, 0.3125, 1.0, 0.3125, 1.0, 0.2812, 1.0, 0.2812, 1.0, 0.3125, 1.0, 0.3125, 1.0, 0.2812, 1.0, 0.25, 1.0, 0.2812, 1.0, 0.2812, 1.0, 0.25, 1.0, 0.25, 1.0, 0.2812, 1.0, 0.2812, 1.0, 0.25, 1.0, 0.25, 1.0, 0.2812, 1.0, 0.2812, 1.0, 0.25, 1.0, 0.2188, 1.0, 0.25, 1.0, 0.25, 1.0, 0.2188, 1.0, 0.2188, 1.0, 0.25, 1.0, 0.25, 1.0, 0.2188, 1.0, 0.2188, 1.0, 0.25, 1.0, 0.25, 1.0, 0.2188, 1.0, 0.1875, 1.0, 0.2188, 1.0, 0.2188, 1.0, 0.1875, 1.0, 0.1875, 1.0, 0.2188, 1.0, 0.2188, 1.0, 0.1875, 1.0, 0.1875, 1.0, 0.2188, 1.0, 0.2188, 1.0, 0.1875, 1.0, 0.1562, 1.0, 0.1875, 1.0, 0.1875, 1.0, 0.1562, 1.0, 0.1562, 1.0, 0.1875, 1.0, 0.1875, 1.0, 0.1562, 1.0, 0.1562, 1.0, 0.1875, 1.0, 0.1875, 1.0, 0.1562, 1.0, 0.125, 1.0, 0.1562, 1.0, 0.1562, 1.0, 0.125, 1.0, 0.125, 1.0, 0.1562, 1.0, 0.1562, 1.0, 0.125, 1.0, 0.125, 1.0, 0.1562, 1.0, 0.1562, 1.0, 0.125, 1.0, 0.09375, 1.0, 0.125, 1.0, 0.125, 1.0, 0.09375, 1.0, 0.09375, 1.0, 0.125, 1.0, 0.125, 1.0, 0.09375, 1.0, 0.09375, 1.0, 0.125, 1.0, 0.125, 1.0, 0.09375, 1.0, 0.0625, 1.0, 0.09375, 1.0, 0.09375, 1.0, 0.0625, 1.0, 0.0625, 1.0, 0.09375, 1.0, 0.09375, 1.0, 0.0625, 1.0, 0.0625, 1.0, 0.09375, 1.0, 0.09375, 1.0, 0.0625, 1.0, 0.03125, 1.0, 0.0625, 1.0, 0.0625, 1.0, 0.03125, 1.0, 0.03125, 1.0, 0.0625, 1.0, 0.0625, 1.0, 0.03125, 1.0, 0.03125, 1.0, 0.0625, 1.0, 0.0625, 1.0, 0.03125, 1.0, 0.0, 1.0, 0.03125, 1.0, 0.03125, 1.0, -0.0003782, 1.0, -0.0003782, 1.0, 0.03125, 1.0, 0.03125, 1.0, 0.0, 1.0, 0.0, 1.0, 0.03125, 1.0, 0.03125, 1.0, 0.0, 1.0, 0.9688, 1.0, 1.0, 1.0, 1.0, 1.0, 0.9688, 1.0])
me_cylinder.materials.append(mat_material_001)
me_cylinder.materials.append(mat_material_003)
me_cylinder.update()

# ---- objects
ob_light = bpy.data.objects.new('Light', light_light)
ob_camera = bpy.data.objects.new('Camera', cam_camera)
ob_cylinder = bpy.data.objects.new('Cylinder', me_cylinder)

# ---- transforms, parenting, visibility, modifiers, constraints
ob_light.location = (4.076, 1.005, 5.904)
ob_light.rotation_euler = (0.6503, 0.05522, 1.866)
ob_light.lock_rotations_4d = False
ob_light.empty_display_type = 'ARROWS'
ob_light.color = (0.0, 0.0, 0.0, 0.0)
ob_light.lineart.crease_threshold = 0.0
ob_camera.location = (7.359, -6.926, 4.958)
ob_camera.rotation_euler = (1.109, 0.0, 0.8149)
ob_camera.lock_rotations_4d = False
ob_camera.empty_display_type = 'ARROWS'
ob_camera.color = (0.0, 0.0, 0.0, 0.0)
ob_camera.display_type = 'WIRE'
ob_camera.lineart.crease_threshold = 0.0
ob_cylinder.location = (0.0, 0.0, 0.0)
ob_cylinder.scale = (0.5304, 0.5304, 0.5304)

# ---- collection membership
col_collection.objects.link(ob_light)
col_collection.objects.link(ob_camera)
col_collection.objects.link(ob_cylinder)

# ---- scene / render settings (as saved in the file)
scene.camera = ob_camera
scene.frame_start = 1; scene.frame_end = 250; scene.frame_set(1)
scene.render.engine = 'BLENDER_EEVEE_NEXT'
scene.cycles.sampling_pattern = 'TABULATED_SOBOL'
bpy.context.view_layer.update()
